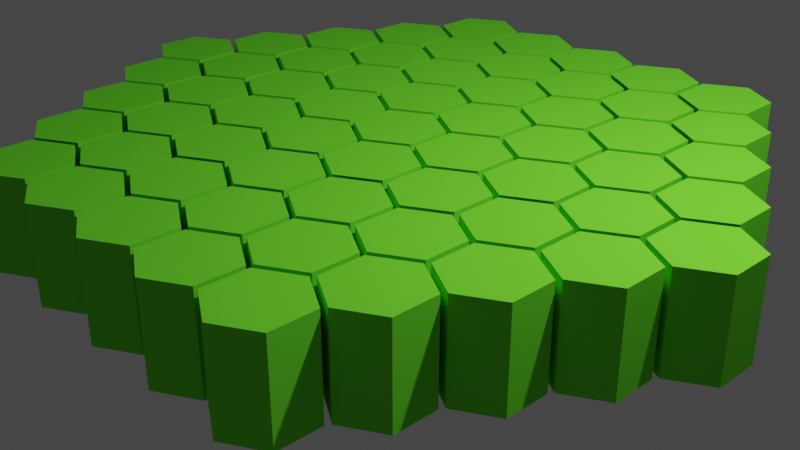# Source: NewTask2.blend  (saved by Blender 2.93.21; exported with 4.5.12 LTS)
import bpy
from mathutils import Matrix  # noqa: F401  (used for matrix-valued properties, if any)

bpy.ops.wm.read_factory_settings(use_empty=True)
scene = bpy.context.scene
scene.name = 'Scene'

# ---- collections
col_collection = bpy.data.collections.new('Collection'); scene.collection.children.link(col_collection)

# ---- materials (node trees are filled in below, after node groups)
mat_material_003 = bpy.data.materials.new('Material.003')
mat_material_003.use_transparent_shadow = False
mat_material_003.diffuse_color = (0.1632, 0.8, 0.03533, 1.0)

# ---- material node trees

# ---- world
world_world = bpy.data.worlds.new('World'); scene.world = world_world
world_world.use_nodes = True; world_world.node_tree.nodes.clear()
_N = world_world.node_tree.nodes; _L = world_world.node_tree.links
n0 = _N.new('ShaderNodeOutputWorld'); n0.name = 'World Output'; n0.location = (300, 300)
n1 = _N.new('ShaderNodeBackground'); n1.name = 'Background'; n1.location = (10, 300)
n1.inputs[0].default_value = (0.05088, 0.05088, 0.05088, 1.0)
_L.new(n1.outputs[0], n0.inputs[0])
n0.is_active_output = True
world_world.color = (0.05088, 0.05088, 0.05088)
world_world.use_sun_shadow = False
world_world.sun_shadow_jitter_overblur = 0.0

# ---- cameras
cam_camera = bpy.data.cameras.new('Camera')
cam_camera.clip_end = 100.0
cam_camera.ortho_scale = 7.314

# ---- lights
light_light = bpy.data.lights.new('Light', 'POINT')
light_light.transmission_factor = 0.0
light_light.energy = 1000.0
light_light.shadow_soft_size = 0.1
light_light.shadow_maximum_resolution = 0.006
light_light.use_absolute_resolution = True

# ---- meshes
me_hex_grid_003 = bpy.data.meshes.new('Hex.Grid.003')
me_hex_grid_003.from_pydata([(-3.464, 0.4675, 0.0), (-3.869, 0.2338, 0.0), (-3.869, -0.2338, 0.0), (-3.464, -0.4675, 0.0), (-3.059, -0.2338, 0.0), (-3.059, 0.2338, 0.0), (-3.031, 1.217, 0.0), (-3.436, 0.9837, 0.0), (-3.436, 0.5163, 0.0), (-3.031, 0.2825, 0.0), (-2.626, 0.5163, 0.0), (-2.626, 0.9837, 0.0), (-2.598, 1.967, 0.0), (-3.003, 1.734, 0.0), (-3.003, 1.266, 0.0), (-2.598, 1.033, 0.0), (-2.193, 1.266, 0.0), (-2.193, 1.734, 0.0), (-2.165, 2.717, 0.0), (-2.57, 2.484, 0.0), (-2.57, 2.016, 0.0), (-2.165, 1.783, 0.0), (-1.76, 2.016, 0.0), (-1.76, 2.484, 0.0), (-1.732, 3.467, 0.0), (-2.137, 3.234, 0.0), (-2.137, 2.766, 0.0), (-1.732, 2.533, 0.0), (-1.327, 2.766, 0.0), (-1.327, 3.234, 0.0), (-3.031, -0.2825, 0.0), (-3.436, -0.5163, 0.0), (-3.436, -0.9837, 0.0), (-3.031, -1.217, 0.0), (-2.626, -0.9837, 0.0), (-2.626, -0.5163, 0.0), (-2.598, 0.4675, 0.0), (-3.003, 0.2338, 0.0), (-3.003, -0.2338, 0.0), (-2.598, -0.4675, 0.0), (-2.193, -0.2338, 0.0), (-2.193, 0.2338, 0.0), (-2.165, 1.217, 0.0), (-2.57, 0.9837, 0.0), (-2.57, 0.5163, 0.0), (-2.165, 0.2825, 0.0), (-1.76, 0.5163, 0.0), (-1.76, 0.9837, 0.0), (-1.732, 1.967, 0.0), (-2.137, 1.734, 0.0), (-2.137, 1.266, 0.0), (-1.732, 1.033, 0.0), (-1.327, 1.266, 0.0), (-1.327, 1.734, 0.0), (-1.299, 2.717, 0.0), (-1.704, 2.484, 0.0), (-1.704, 2.016, 0.0), (-1.299, 1.783, 0.0), (-0.8942, 2.016, 0.0), (-0.8942, 2.484, 0.0), (-0.866, 3.467, 0.0), (-1.271, 3.234, 0.0), (-1.271, 2.766, 0.0), (-0.866, 2.533, 0.0), (-0.4612, 2.766, 0.0), (-0.4612, 3.234, 0.0), (-2.598, -1.033, 0.0), (-3.003, -1.266, 0.0), (-3.003, -1.734, 0.0), (-2.598, -1.967, 0.0), (-2.193, -1.734, 0.0), (-2.193, -1.266, 0.0), (-2.165, -0.2825, 0.0), (-2.57, -0.5163, 0.0), (-2.57, -0.9837, 0.0), (-2.165, -1.217, 0.0), (-1.76, -0.9837, 0.0), (-1.76, -0.5163, 0.0), (-1.732, 0.4675, 0.0), (-2.137, 0.2338, 0.0), (-2.137, -0.2338, 0.0), (-1.732, -0.4675, 0.0), (-1.327, -0.2338, 0.0), (-1.327, 0.2338, 0.0), (-1.299, 1.217, 0.0), (-1.704, 0.9837, 0.0), (-1.704, 0.5163, 0.0), (-1.299, 0.2825, 0.0), (-0.8942, 0.5163, 0.0), (-0.8942, 0.9837, 0.0), (-0.866, 1.967, 0.0), (-1.271, 1.734, 0.0), (-1.271, 1.266, 0.0), (-0.866, 1.033, 0.0), (-0.4612, 1.266, 0.0), (-0.4612, 1.734, 0.0), (-0.433, 2.717, 0.0), (-0.8379, 2.484, 0.0), (-0.8379, 2.016, 0.0), (-0.433, 1.783, 0.0), (-0.02815, 2.016, 0.0), (-0.02815, 2.484, 0.0), (0.0, 3.467, 0.0), (-0.4049, 3.234, 0.0), (-0.4049, 2.766, 0.0), (0.0, 2.533, 0.0), (0.4049, 2.766, 0.0), (0.4049, 3.234, 0.0), (-2.165, -1.783, 0.0), (-2.57, -2.016, 0.0), (-2.57, -2.484, 0.0), (-2.165, -2.717, 0.0), (-1.76, -2.484, 0.0), (-1.76, -2.016, 0.0), (-1.732, -1.033, 0.0), (-2.137, -1.266, 0.0), (-2.137, -1.734, 0.0), (-1.732, -1.967, 0.0), (-1.327, -1.734, 0.0), (-1.327, -1.266, 0.0), (-1.299, -0.2825, 0.0), (-1.704, -0.5163, 0.0), (-1.704, -0.9837, 0.0), (-1.299, -1.217, 0.0), (-0.8942, -0.9837, 0.0), (-0.8942, -0.5163, 0.0), (-0.866, 0.4675, 0.0), (-1.271, 0.2338, 0.0), (-1.271, -0.2338, 0.0), (-0.866, -0.4675, 0.0), (-0.4612, -0.2338, 0.0), (-0.4612, 0.2338, 0.0), (-0.433, 1.217, 0.0), (-0.8379, 0.9837, 0.0), (-0.8379, 0.5163, 0.0), (-0.433, 0.2825, 0.0), (-0.02815, 0.5163, 0.0), (-0.02815, 0.9837, 0.0), (0.0, 1.967, 0.0), (-0.4049, 1.734, 0.0), (-0.4049, 1.266, 0.0), (0.0, 1.033, 0.0), (0.4049, 1.266, 0.0), (0.4049, 1.734, 0.0), (0.433, 2.717, 0.0), (0.02815, 2.484, 0.0), (0.02815, 2.016, 0.0), (0.433, 1.783, 0.0), (0.8379, 2.016, 0.0), (0.8379, 2.484, 0.0), (0.866, 3.467, 0.0), (0.4612, 3.234, 0.0), (0.4612, 2.766, 0.0), (0.866, 2.533, 0.0), (1.271, 2.766, 0.0), (1.271, 3.234, 0.0), (-1.732, -2.533, 0.0), (-2.137, -2.766, 0.0), (-2.137, -3.234, 0.0), (-1.732, -3.467, 0.0), (-1.327, -3.234, 0.0), (-1.327, -2.766, 0.0), (-1.299, -1.783, 0.0), (-1.704, -2.016, 0.0), (-1.704, -2.484, 0.0), (-1.299, -2.717, 0.0), (-0.8942, -2.484, 0.0), (-0.8942, -2.016, 0.0), (-0.866, -1.033, 0.0), (-1.271, -1.266, 0.0), (-1.271, -1.734, 0.0), (-0.866, -1.967, 0.0), (-0.4612, -1.734, 0.0), (-0.4612, -1.266, 0.0), (-0.433, -0.2825, 0.0), (-0.8379, -0.5163, 0.0), (-0.8379, -0.9837, 0.0), (-0.433, -1.217, 0.0), (-0.02815, -0.9837, 0.0), (-0.02815, -0.5163, 0.0), (0.0, 0.4675, 0.0), (-0.4049, 0.2338, 0.0), (-0.4049, -0.2338, 0.0), (0.0, -0.4675, 0.0), (0.4049, -0.2338, 0.0), (0.4049, 0.2338, 0.0), (0.433, 1.217, 0.0), (0.02815, 0.9837, 0.0), (0.02815, 0.5163, 0.0), (0.433, 0.2825, 0.0), (0.8379, 0.5163, 0.0), (0.8379, 0.9837, 0.0), (0.866, 1.967, 0.0), (0.4612, 1.734, 0.0), (0.4612, 1.266, 0.0), (0.866, 1.033, 0.0), (1.271, 1.266, 0.0), (1.271, 1.734, 0.0), (1.299, 2.717, 0.0), (0.8942, 2.484, 0.0), (0.8942, 2.016, 0.0), (1.299, 1.783, 0.0), (1.704, 2.016, 0.0), (1.704, 2.484, 0.0), (1.732, 3.467, 0.0), (1.327, 3.234, 0.0), (1.327, 2.766, 0.0), (1.732, 2.533, 0.0), (2.137, 2.766, 0.0), (2.137, 3.234, 0.0), (-0.866, -2.533, 0.0), (-1.271, -2.766, 0.0), (-1.271, -3.234, 0.0), (-0.866, -3.467, 0.0), (-0.4612, -3.234, 0.0), (-0.4612, -2.766, 0.0), (-0.433, -1.783, 0.0), (-0.8379, -2.016, 0.0), (-0.8379, -2.484, 0.0), (-0.433, -2.717, 0.0), (-0.02815, -2.484, 0.0), (-0.02815, -2.016, 0.0), (0.0, -1.033, 0.0), (-0.4049, -1.266, 0.0), (-0.4049, -1.734, 0.0), (0.0, -1.967, 0.0), (0.4049, -1.734, 0.0), (0.4049, -1.266, 0.0), (0.433, -0.2825, 0.0), (0.02815, -0.5163, 0.0), (0.02815, -0.9837, 0.0), (0.433, -1.217, 0.0), (0.8379, -0.9837, 0.0), (0.8379, -0.5163, 0.0), (0.866, 0.4675, 0.0), (0.4612, 0.2338, 0.0), (0.4612, -0.2338, 0.0), (0.866, -0.4675, 0.0), (1.271, -0.2338, 0.0), (1.271, 0.2338, 0.0), (1.299, 1.217, 0.0), (0.8942, 0.9837, 0.0), (0.8942, 0.5163, 0.0), (1.299, 0.2825, 0.0), (1.704, 0.5163, 0.0), (1.704, 0.9837, 0.0), (1.732, 1.967, 0.0), (1.327, 1.734, 0.0), (1.327, 1.266, 0.0), (1.732, 1.033, 0.0), (2.137, 1.266, 0.0), (2.137, 1.734, 0.0), (2.165, 2.717, 0.0), (1.76, 2.484, 0.0), (1.76, 2.016, 0.0), (2.165, 1.783, 0.0), (2.57, 2.016, 0.0), (2.57, 2.484, 0.0), (0.0, -2.533, 0.0), (-0.4049, -2.766, 0.0), (-0.4049, -3.234, 0.0), (0.0, -3.467, 0.0), (0.4049, -3.234, 0.0), (0.4049, -2.766, 0.0), (0.433, -1.783, 0.0), (0.02815, -2.016, 0.0), (0.02815, -2.484, 0.0), (0.433, -2.717, 0.0), (0.8379, -2.484, 0.0), (0.8379, -2.016, 0.0), (0.866, -1.033, 0.0), (0.4612, -1.266, 0.0), (0.4612, -1.734, 0.0), (0.866, -1.967, 0.0), (1.271, -1.734, 0.0), (1.271, -1.266, 0.0), (1.299, -0.2825, 0.0), (0.8942, -0.5163, 0.0), (0.8942, -0.9837, 0.0), (1.299, -1.217, 0.0), (1.704, -0.9837, 0.0), (1.704, -0.5163, 0.0), (1.732, 0.4675, 0.0), (1.327, 0.2338, 0.0), (1.327, -0.2338, 0.0), (1.732, -0.4675, 0.0), (2.137, -0.2338, 0.0), (2.137, 0.2338, 0.0), (2.165, 1.217, 0.0), (1.76, 0.9837, 0.0), (1.76, 0.5163, 0.0), (2.165, 0.2825, 0.0), (2.57, 0.5163, 0.0), (2.57, 0.9837, 0.0), (2.598, 1.967, 0.0), (2.193, 1.734, 0.0), (2.193, 1.266, 0.0), (2.598, 1.033, 0.0), (3.003, 1.266, 0.0), (3.003, 1.734, 0.0), (0.866, -2.533, 0.0), (0.4612, -2.766, 0.0), (0.4612, -3.234, 0.0), (0.866, -3.467, 0.0), (1.271, -3.234, 0.0), (1.271, -2.766, 0.0), (1.299, -1.783, 0.0), (0.8942, -2.016, 0.0), (0.8942, -2.484, 0.0), (1.299, -2.717, 0.0), (1.704, -2.484, 0.0), (1.704, -2.016, 0.0), (1.732, -1.033, 0.0), (1.327, -1.266, 0.0), (1.327, -1.734, 0.0), (1.732, -1.967, 0.0), (2.137, -1.734, 0.0), (2.137, -1.266, 0.0), (2.165, -0.2825, 0.0), (1.76, -0.5163, 0.0), (1.76, -0.9837, 0.0), (2.165, -1.217, 0.0), (2.57, -0.9837, 0.0), (2.57, -0.5163, 0.0), (2.598, 0.4675, 0.0), (2.193, 0.2338, 0.0), (2.193, -0.2338, 0.0), (2.598, -0.4675, 0.0), (3.003, -0.2338, 0.0), (3.003, 0.2338, 0.0), (3.031, 1.217, 0.0), (2.626, 0.9837, 0.0), (2.626, 0.5163, 0.0), (3.031, 0.2825, 0.0), (3.436, 0.5163, 0.0), (3.436, 0.9837, 0.0), (1.732, -2.533, 0.0), (1.327, -2.766, 0.0), (1.327, -3.234, 0.0), (1.732, -3.467, 0.0), (2.137, -3.234, 0.0), (2.137, -2.766, 0.0), (2.165, -1.783, 0.0), (1.76, -2.016, 0.0), (1.76, -2.484, 0.0), (2.165, -2.717, 0.0), (2.57, -2.484, 0.0), (2.57, -2.016, 0.0), (2.598, -1.033, 0.0), (2.193, -1.266, 0.0), (2.193, -1.734, 0.0), (2.598, -1.967, 0.0), (3.003, -1.734, 0.0), (3.003, -1.266, 0.0), (3.031, -0.2825, 0.0), (2.626, -0.5163, 0.0), (2.626, -0.9837, 0.0), (3.031, -1.217, 0.0), (3.436, -0.9837, 0.0), (3.436, -0.5163, 0.0), (3.464, 0.4675, 0.0), (3.059, 0.2338, 0.0), (3.059, -0.2338, 0.0), (3.464, -0.4675, 0.0), (3.869, -0.2338, 0.0), (3.869, 0.2338, 0.0), (-3.464, 0.4675, 1.0), (-3.869, 0.2338, 1.0), (-3.869, -0.2338, 1.0), (-3.464, -0.4675, 1.0), (-3.059, -0.2338, 1.0), (-3.059, 0.2338, 1.0), (-3.031, 1.217, 1.0), (-3.436, 0.9837, 1.0), (-3.436, 0.5163, 1.0), (-3.031, 0.2825, 1.0), (-2.626, 0.5163, 1.0), (-2.626, 0.9837, 1.0), (-2.598, 1.967, 1.0), (-3.003, 1.734, 1.0), (-3.003, 1.266, 1.0), (-2.598, 1.033, 1.0), (-2.193, 1.266, 1.0), (-2.193, 1.734, 1.0), (-2.165, 2.717, 1.0), (-2.57, 2.484, 1.0), (-2.57, 2.016, 1.0), (-2.165, 1.783, 1.0), (-1.76, 2.016, 1.0), (-1.76, 2.484, 1.0), (-1.732, 3.467, 1.0), (-2.137, 3.234, 1.0), (-2.137, 2.766, 1.0), (-1.732, 2.533, 1.0), (-1.327, 2.766, 1.0), (-1.327, 3.234, 1.0), (-3.031, -0.2825, 1.0), (-3.436, -0.5163, 1.0), (-3.436, -0.9837, 1.0), (-3.031, -1.217, 1.0), (-2.626, -0.9837, 1.0), (-2.626, -0.5163, 1.0), (-2.598, 0.4675, 1.0), (-3.003, 0.2338, 1.0), (-3.003, -0.2338, 1.0), (-2.598, -0.4675, 1.0), (-2.193, -0.2338, 1.0), (-2.193, 0.2338, 1.0), (-2.165, 1.217, 1.0), (-2.57, 0.9837, 1.0), (-2.57, 0.5163, 1.0), (-2.165, 0.2825, 1.0), (-1.76, 0.5163, 1.0), (-1.76, 0.9837, 1.0), (-1.732, 1.967, 1.0), (-2.137, 1.734, 1.0), (-2.137, 1.266, 1.0), (-1.732, 1.033, 1.0), (-1.327, 1.266, 1.0), (-1.327, 1.734, 1.0), (-1.299, 2.717, 1.0), (-1.704, 2.484, 1.0), (-1.704, 2.016, 1.0), (-1.299, 1.783, 1.0), (-0.8942, 2.016, 1.0), (-0.8942, 2.484, 1.0), (-0.866, 3.467, 1.0), (-1.271, 3.234, 1.0), (-1.271, 2.766, 1.0), (-0.866, 2.533, 1.0), (-0.4612, 2.766, 1.0), (-0.4612, 3.234, 1.0), (-2.598, -1.033, 1.0), (-3.003, -1.266, 1.0), (-3.003, -1.734, 1.0), (-2.598, -1.967, 1.0), (-2.193, -1.734, 1.0), (-2.193, -1.266, 1.0), (-2.165, -0.2825, 1.0), (-2.57, -0.5163, 1.0), (-2.57, -0.9837, 1.0), (-2.165, -1.217, 1.0), (-1.76, -0.9837, 1.0), (-1.76, -0.5163, 1.0), (-1.732, 0.4675, 1.0), (-2.137, 0.2338, 1.0), (-2.137, -0.2338, 1.0), (-1.732, -0.4675, 1.0), (-1.327, -0.2338, 1.0), (-1.327, 0.2338, 1.0), (-1.299, 1.217, 1.0), (-1.704, 0.9837, 1.0), (-1.704, 0.5163, 1.0), (-1.299, 0.2825, 1.0), (-0.8942, 0.5163, 1.0), (-0.8942, 0.9837, 1.0), (-0.866, 1.967, 1.0), (-1.271, 1.734, 1.0), (-1.271, 1.266, 1.0), (-0.866, 1.033, 1.0), (-0.4612, 1.266, 1.0), (-0.4612, 1.734, 1.0), (-0.433, 2.717, 1.0), (-0.8379, 2.484, 1.0), (-0.8379, 2.016, 1.0), (-0.433, 1.783, 1.0), (-0.02815, 2.016, 1.0), (-0.02815, 2.484, 1.0), (0.0, 3.467, 1.0), (-0.4049, 3.234, 1.0), (-0.4049, 2.766, 1.0), (0.0, 2.533, 1.0), (0.4049, 2.766, 1.0), (0.4049, 3.234, 1.0), (-2.165, -1.783, 1.0), (-2.57, -2.016, 1.0), (-2.57, -2.484, 1.0), (-2.165, -2.717, 1.0), (-1.76, -2.484, 1.0), (-1.76, -2.016, 1.0), (-1.732, -1.033, 1.0), (-2.137, -1.266, 1.0), (-2.137, -1.734, 1.0), (-1.732, -1.967, 1.0), (-1.327, -1.734, 1.0), (-1.327, -1.266, 1.0), (-1.299, -0.2825, 1.0), (-1.704, -0.5163, 1.0), (-1.704, -0.9837, 1.0), (-1.299, -1.217, 1.0), (-0.8942, -0.9837, 1.0), (-0.8942, -0.5163, 1.0), (-0.866, 0.4675, 1.0), (-1.271, 0.2338, 1.0), (-1.271, -0.2338, 1.0), (-0.866, -0.4675, 1.0), (-0.4612, -0.2338, 1.0), (-0.4612, 0.2338, 1.0), (-0.433, 1.217, 1.0), (-0.8379, 0.9837, 1.0), (-0.8379, 0.5163, 1.0), (-0.433, 0.2825, 1.0), (-0.02815, 0.5163, 1.0), (-0.02815, 0.9837, 1.0), (0.0, 1.967, 1.0), (-0.4049, 1.734, 1.0), (-0.4049, 1.266, 1.0), (0.0, 1.033, 1.0), (0.4049, 1.266, 1.0), (0.4049, 1.734, 1.0), (0.433, 2.717, 1.0), (0.02815, 2.484, 1.0), (0.02815, 2.016, 1.0), (0.433, 1.783, 1.0), (0.8379, 2.016, 1.0), (0.8379, 2.484, 1.0), (0.866, 3.467, 1.0), (0.4612, 3.234, 1.0), (0.4612, 2.766, 1.0), (0.866, 2.533, 1.0), (1.271, 2.766, 1.0), (1.271, 3.234, 1.0), (-1.732, -2.533, 1.0), (-2.137, -2.766, 1.0), (-2.137, -3.234, 1.0), (-1.732, -3.467, 1.0), (-1.327, -3.234, 1.0), (-1.327, -2.766, 1.0), (-1.299, -1.783, 1.0), (-1.704, -2.016, 1.0), (-1.704, -2.484, 1.0), (-1.299, -2.717, 1.0), (-0.8942, -2.484, 1.0), (-0.8942, -2.016, 1.0), (-0.866, -1.033, 1.0), (-1.271, -1.266, 1.0), (-1.271, -1.734, 1.0), (-0.866, -1.967, 1.0), (-0.4612, -1.734, 1.0), (-0.4612, -1.266, 1.0), (-0.433, -0.2825, 1.0), (-0.8379, -0.5163, 1.0), (-0.8379, -0.9837, 1.0), (-0.433, -1.217, 1.0), (-0.02815, -0.9837, 1.0), (-0.02815, -0.5163, 1.0), (0.0, 0.4675, 1.0), (-0.4049, 0.2338, 1.0), (-0.4049, -0.2338, 1.0), (0.0, -0.4675, 1.0), (0.4049, -0.2338, 1.0), (0.4049, 0.2338, 1.0), (0.433, 1.217, 1.0), (0.02815, 0.9837, 1.0), (0.02815, 0.5163, 1.0), (0.433, 0.2825, 1.0), (0.8379, 0.5163, 1.0), (0.8379, 0.9837, 1.0), (0.866, 1.967, 1.0), (0.4612, 1.734, 1.0), (0.4612, 1.266, 1.0), (0.866, 1.033, 1.0), (1.271, 1.266, 1.0), (1.271, 1.734, 1.0), (1.299, 2.717, 1.0), (0.8942, 2.484, 1.0), (0.8942, 2.016, 1.0), (1.299, 1.783, 1.0), (1.704, 2.016, 1.0), (1.704, 2.484, 1.0), (1.732, 3.467, 1.0), (1.327, 3.234, 1.0), (1.327, 2.766, 1.0), (1.732, 2.533, 1.0), (2.137, 2.766, 1.0), (2.137, 3.234, 1.0), (-0.866, -2.533, 1.0), (-1.271, -2.766, 1.0), (-1.271, -3.234, 1.0), (-0.866, -3.467, 1.0), (-0.4612, -3.234, 1.0), (-0.4612, -2.766, 1.0), (-0.433, -1.783, 1.0), (-0.8379, -2.016, 1.0), (-0.8379, -2.484, 1.0), (-0.433, -2.717, 1.0), (-0.02815, -2.484, 1.0), (-0.02815, -2.016, 1.0), (0.0, -1.033, 1.0), (-0.4049, -1.266, 1.0), (-0.4049, -1.734, 1.0), (0.0, -1.967, 1.0), (0.4049, -1.734, 1.0), (0.4049, -1.266, 1.0), (0.433, -0.2825, 1.0), (0.02815, -0.5163, 1.0), (0.02815, -0.9837, 1.0), (0.433, -1.217, 1.0), (0.8379, -0.9837, 1.0), (0.8379, -0.5163, 1.0), (0.866, 0.4675, 1.0), (0.4612, 0.2338, 1.0), (0.4612, -0.2338, 1.0), (0.866, -0.4675, 1.0), (1.271, -0.2338, 1.0), (1.271, 0.2338, 1.0), (1.299, 1.217, 1.0), (0.8942, 0.9837, 1.0), (0.8942, 0.5163, 1.0), (1.299, 0.2825, 1.0), (1.704, 0.5163, 1.0), (1.704, 0.9837, 1.0), (1.732, 1.967, 1.0), (1.327, 1.734, 1.0), (1.327, 1.266, 1.0), (1.732, 1.033, 1.0), (2.137, 1.266, 1.0), (2.137, 1.734, 1.0), (2.165, 2.717, 1.0), (1.76, 2.484, 1.0), (1.76, 2.016, 1.0), (2.165, 1.783, 1.0), (2.57, 2.016, 1.0), (2.57, 2.484, 1.0), (0.0, -2.533, 1.0), (-0.4049, -2.766, 1.0), (-0.4049, -3.234, 1.0), (0.0, -3.467, 1.0), (0.4049, -3.234, 1.0), (0.4049, -2.766, 1.0), (0.433, -1.783, 1.0), (0.02815, -2.016, 1.0), (0.02815, -2.484, 1.0), (0.433, -2.717, 1.0), (0.8379, -2.484, 1.0), (0.8379, -2.016, 1.0), (0.866, -1.033, 1.0), (0.4612, -1.266, 1.0), (0.4612, -1.734, 1.0), (0.866, -1.967, 1.0), (1.271, -1.734, 1.0), (1.271, -1.266, 1.0), (1.299, -0.2825, 1.0), (0.8942, -0.5163, 1.0), (0.8942, -0.9837, 1.0), (1.299, -1.217, 1.0), (1.704, -0.9837, 1.0), (1.704, -0.5163, 1.0), (1.732, 0.4675, 1.0), (1.327, 0.2338, 1.0), (1.327, -0.2338, 1.0), (1.732, -0.4675, 1.0), (2.137, -0.2338, 1.0), (2.137, 0.2338, 1.0), (2.165, 1.217, 1.0), (1.76, 0.9837, 1.0), (1.76, 0.5163, 1.0), (2.165, 0.2825, 1.0), (2.57, 0.5163, 1.0), (2.57, 0.9837, 1.0), (2.598, 1.967, 1.0), (2.193, 1.734, 1.0), (2.193, 1.266, 1.0), (2.598, 1.033, 1.0), (3.003, 1.266, 1.0), (3.003, 1.734, 1.0), (0.866, -2.533, 1.0), (0.4612, -2.766, 1.0), (0.4612, -3.234, 1.0), (0.866, -3.467, 1.0), (1.271, -3.234, 1.0), (1.271, -2.766, 1.0), (1.299, -1.783, 1.0), (0.8942, -2.016, 1.0), (0.8942, -2.484, 1.0), (1.299, -2.717, 1.0), (1.704, -2.484, 1.0), (1.704, -2.016, 1.0), (1.732, -1.033, 1.0), (1.327, -1.266, 1.0), (1.327, -1.734, 1.0), (1.732, -1.967, 1.0), (2.137, -1.734, 1.0), (2.137, -1.266, 1.0), (2.165, -0.2825, 1.0), (1.76, -0.5163, 1.0), (1.76, -0.9837, 1.0), (2.165, -1.217, 1.0), (2.57, -0.9837, 1.0), (2.57, -0.5163, 1.0), (2.598, 0.4675, 1.0), (2.193, 0.2338, 1.0), (2.193, -0.2338, 1.0), (2.598, -0.4675, 1.0), (3.003, -0.2338, 1.0), (3.003, 0.2338, 1.0), (3.031, 1.217, 1.0), (2.626, 0.9837, 1.0), (2.626, 0.5163, 1.0), (3.031, 0.2825, 1.0), (3.436, 0.5163, 1.0), (3.436, 0.9837, 1.0), (1.732, -2.533, 1.0), (1.327, -2.766, 1.0), (1.327, -3.234, 1.0), (1.732, -3.467, 1.0), (2.137, -3.234, 1.0), (2.137, -2.766, 1.0), (2.165, -1.783, 1.0), (1.76, -2.016, 1.0), (1.76, -2.484, 1.0), (2.165, -2.717, 1.0), (2.57, -2.484, 1.0), (2.57, -2.016, 1.0), (2.598, -1.033, 1.0), (2.193, -1.266, 1.0), (2.193, -1.734, 1.0), (2.598, -1.967, 1.0), (3.003, -1.734, 1.0), (3.003, -1.266, 1.0), (3.031, -0.2825, 1.0), (2.626, -0.5163, 1.0), (2.626, -0.9837, 1.0), (3.031, -1.217, 1.0), (3.436, -0.9837, 1.0), (3.436, -0.5163, 1.0), (3.464, 0.4675, 1.0), (3.059, 0.2338, 1.0), (3.059, -0.2338, 1.0), (3.464, -0.4675, 1.0), (3.869, -0.2338, 1.0), (3.869, 0.2338, 1.0)], [], [(0, 5, 4, 3, 2, 1), (6, 11, 10, 9, 8, 7), (12, 17, 16, 15, 14, 13), (18, 23, 22, 21, 20, 19), (24, 29, 28, 27, 26, 25), (30, 35, 34, 33, 32, 31), (36, 41, 40, 39, 38, 37), (42, 47, 46, 45, 44, 43), (48, 53, 52, 51, 50, 49), (54, 59, 58, 57, 56, 55), (60, 65, 64, 63, 62, 61), (66, 71, 70, 69, 68, 67), (72, 77, 76, 75, 74, 73), (78, 83, 82, 81, 80, 79), (84, 89, 88, 87, 86, 85), (90, 95, 94, 93, 92, 91), (96, 101, 100, 99, 98, 97), (102, 107, 106, 105, 104, 103), (108, 113, 112, 111, 110, 109), (114, 119, 118, 117, 116, 115), (120, 125, 124, 123, 122, 121), (126, 131, 130, 129, 128, 127), (132, 137, 136, 135, 134, 133), (138, 143, 142, 141, 140, 139), (144, 149, 148, 147, 146, 145), (150, 155, 154, 153, 152, 151), (156, 161, 160, 159, 158, 157), (162, 167, 166, 165, 164, 163), (168, 173, 172, 171, 170, 169), (174, 179, 178, 177, 176, 175), (180, 185, 184, 183, 182, 181), (186, 191, 190, 189, 188, 187), (192, 197, 196, 195, 194, 193), (198, 203, 202, 201, 200, 199), (204, 209, 208, 207, 206, 205), (210, 215, 214, 213, 212, 211), (216, 221, 220, 219, 218, 217), (222, 227, 226, 225, 224, 223), (228, 233, 232, 231, 230, 229), (234, 239, 238, 237, 236, 235), (240, 245, 244, 243, 242, 241), (246, 251, 250, 249, 248, 247), (252, 257, 256, 255, 254, 253), (258, 263, 262, 261, 260, 259), (264, 269, 268, 267, 266, 265), (270, 275, 274, 273, 272, 271), (276, 281, 280, 279, 278, 277), (282, 287, 286, 285, 284, 283), (288, 293, 292, 291, 290, 289), (294, 299, 298, 297, 296, 295), (300, 305, 304, 303, 302, 301), (306, 311, 310, 309, 308, 307), (312, 317, 316, 315, 314, 313), (318, 323, 322, 321, 320, 319), (324, 329, 328, 327, 326, 325), (330, 335, 334, 333, 332, 331), (336, 341, 340, 339, 338, 337), (342, 347, 346, 345, 344, 343), (348, 353, 352, 351, 350, 349), (354, 359, 358, 357, 356, 355), (360, 365, 364, 363, 362, 361), (366, 367, 368, 369, 370, 371), (4, 5, 371, 370), (2, 3, 369, 368), (0, 1, 367, 366), (3, 4, 370, 369), (1, 2, 368, 367), (5, 0, 366, 371), (372, 373, 374, 375, 376, 377), (6, 7, 373, 372), (9, 10, 376, 375), (7, 8, 374, 373), (11, 6, 372, 377), (10, 11, 377, 376), (8, 9, 375, 374), (378, 379, 380, 381, 382, 383), (15, 16, 382, 381), (13, 14, 380, 379), (17, 12, 378, 383), (16, 17, 383, 382), (14, 15, 381, 380), (12, 13, 379, 378), (384, 385, 386, 387, 388, 389), (23, 18, 384, 389), (22, 23, 389, 388), (20, 21, 387, 386), (18, 19, 385, 384), (21, 22, 388, 387), (19, 20, 386, 385), (390, 391, 392, 393, 394, 395), (28, 29, 395, 394), (26, 27, 393, 392), (24, 25, 391, 390), (27, 28, 394, 393), (25, 26, 392, 391), (29, 24, 390, 395), (396, 397, 398, 399, 400, 401), (33, 34, 400, 399), (31, 32, 398, 397), (35, 30, 396, 401), (34, 35, 401, 400), (32, 33, 399, 398), (30, 31, 397, 396), (402, 403, 404, 405, 406, 407), (39, 40, 406, 405), (37, 38, 404, 403), (41, 36, 402, 407), (40, 41, 407, 406), (38, 39, 405, 404), (36, 37, 403, 402), (408, 409, 410, 411, 412, 413), (46, 47, 413, 412), (44, 45, 411, 410), (42, 43, 409, 408), (45, 46, 412, 411), (43, 44, 410, 409), (47, 42, 408, 413), (414, 415, 416, 417, 418, 419), (50, 51, 417, 416), (48, 49, 415, 414), (51, 52, 418, 417), (49, 50, 416, 415), (53, 48, 414, 419), (52, 53, 419, 418), (420, 421, 422, 423, 424, 425), (57, 58, 424, 423), (55, 56, 422, 421), (59, 54, 420, 425), (58, 59, 425, 424), (56, 57, 423, 422), (54, 55, 421, 420), (426, 427, 428, 429, 430, 431), (61, 62, 428, 427), (65, 60, 426, 431), (64, 65, 431, 430), (62, 63, 429, 428), (60, 61, 427, 426), (63, 64, 430, 429), (432, 433, 434, 435, 436, 437), (70, 71, 437, 436), (68, 69, 435, 434), (66, 67, 433, 432), (69, 70, 436, 435), (67, 68, 434, 433), (71, 66, 432, 437), (438, 439, 440, 441, 442, 443), (72, 73, 439, 438), (75, 76, 442, 441), (73, 74, 440, 439), (77, 72, 438, 443), (76, 77, 443, 442), (74, 75, 441, 440), (444, 445, 446, 447, 448, 449), (81, 82, 448, 447), (79, 80, 446, 445), (83, 78, 444, 449), (82, 83, 449, 448), (80, 81, 447, 446), (78, 79, 445, 444), (450, 451, 452, 453, 454, 455), (89, 84, 450, 455), (88, 89, 455, 454), (86, 87, 453, 452), (84, 85, 451, 450), (87, 88, 454, 453), (85, 86, 452, 451), (456, 457, 458, 459, 460, 461), (94, 95, 461, 460), (92, 93, 459, 458), (90, 91, 457, 456), (93, 94, 460, 459), (91, 92, 458, 457), (95, 90, 456, 461), (462, 463, 464, 465, 466, 467), (99, 100, 466, 465), (97, 98, 464, 463), (101, 96, 462, 467), (100, 101, 467, 466), (98, 99, 465, 464), (96, 97, 463, 462), (468, 469, 470, 471, 472, 473), (105, 106, 472, 471), (103, 104, 470, 469), (107, 102, 468, 473), (106, 107, 473, 472), (104, 105, 471, 470), (102, 103, 469, 468), (474, 475, 476, 477, 478, 479), (112, 113, 479, 478), (110, 111, 477, 476), (108, 109, 475, 474), (111, 112, 478, 477), (109, 110, 476, 475), (113, 108, 474, 479), (480, 481, 482, 483, 484, 485), (116, 117, 483, 482), (114, 115, 481, 480), (117, 118, 484, 483), (115, 116, 482, 481), (119, 114, 480, 485), (118, 119, 485, 484), (486, 487, 488, 489, 490, 491), (123, 124, 490, 489), (121, 122, 488, 487), (125, 120, 486, 491), (124, 125, 491, 490), (122, 123, 489, 488), (120, 121, 487, 486), (492, 493, 494, 495, 496, 497), (127, 128, 494, 493), (131, 126, 492, 497), (130, 131, 497, 496), (128, 129, 495, 494), (126, 127, 493, 492), (129, 130, 496, 495), (498, 499, 500, 501, 502, 503), (136, 137, 503, 502), (134, 135, 501, 500), (132, 133, 499, 498), (135, 136, 502, 501), (133, 134, 500, 499), (137, 132, 498, 503), (504, 505, 506, 507, 508, 509), (138, 139, 505, 504), (141, 142, 508, 507), (139, 140, 506, 505), (143, 138, 504, 509), (142, 143, 509, 508), (140, 141, 507, 506), (510, 511, 512, 513, 514, 515), (147, 148, 514, 513), (145, 146, 512, 511), (149, 144, 510, 515), (148, 149, 515, 514), (146, 147, 513, 512), (144, 145, 511, 510), (516, 517, 518, 519, 520, 521), (155, 150, 516, 521), (154, 155, 521, 520), (152, 153, 519, 518), (150, 151, 517, 516), (153, 154, 520, 519), (151, 152, 518, 517), (522, 523, 524, 525, 526, 527), (160, 161, 527, 526), (158, 159, 525, 524), (156, 157, 523, 522), (159, 160, 526, 525), (157, 158, 524, 523), (161, 156, 522, 527), (528, 529, 530, 531, 532, 533), (165, 166, 532, 531), (163, 164, 530, 529), (167, 162, 528, 533), (166, 167, 533, 532), (164, 165, 531, 530), (162, 163, 529, 528), (534, 535, 536, 537, 538, 539), (171, 172, 538, 537), (169, 170, 536, 535), (173, 168, 534, 539), (172, 173, 539, 538), (170, 171, 537, 536), (168, 169, 535, 534), (540, 541, 542, 543, 544, 545), (178, 179, 545, 544), (176, 177, 543, 542), (174, 175, 541, 540), (177, 178, 544, 543), (175, 176, 542, 541), (179, 174, 540, 545), (546, 547, 548, 549, 550, 551), (182, 183, 549, 548), (180, 181, 547, 546), (183, 184, 550, 549), (181, 182, 548, 547), (185, 180, 546, 551), (184, 185, 551, 550), (552, 553, 554, 555, 556, 557), (189, 190, 556, 555), (187, 188, 554, 553), (191, 186, 552, 557), (190, 191, 557, 556), (188, 189, 555, 554), (186, 187, 553, 552), (558, 559, 560, 561, 562, 563), (193, 194, 560, 559), (197, 192, 558, 563), (196, 197, 563, 562), (194, 195, 561, 560), (192, 193, 559, 558), (195, 196, 562, 561), (564, 565, 566, 567, 568, 569), (202, 203, 569, 568), (200, 201, 567, 566), (198, 199, 565, 564), (201, 202, 568, 567), (199, 200, 566, 565), (203, 198, 564, 569), (570, 571, 572, 573, 574, 575), (204, 205, 571, 570), (207, 208, 574, 573), (205, 206, 572, 571), (209, 204, 570, 575), (208, 209, 575, 574), (206, 207, 573, 572), (576, 577, 578, 579, 580, 581), (213, 214, 580, 579), (211, 212, 578, 577), (215, 210, 576, 581), (214, 215, 581, 580), (212, 213, 579, 578), (210, 211, 577, 576), (582, 583, 584, 585, 586, 587), (221, 216, 582, 587), (220, 221, 587, 586), (218, 219, 585, 584), (216, 217, 583, 582), (219, 220, 586, 585), (217, 218, 584, 583), (588, 589, 590, 591, 592, 593), (226, 227, 593, 592), (224, 225, 591, 590), (222, 223, 589, 588), (225, 226, 592, 591), (223, 224, 590, 589), (227, 222, 588, 593), (594, 595, 596, 597, 598, 599), (231, 232, 598, 597), (229, 230, 596, 595), (233, 228, 594, 599), (232, 233, 599, 598), (230, 231, 597, 596), (228, 229, 595, 594), (600, 601, 602, 603, 604, 605), (237, 238, 604, 603), (235, 236, 602, 601), (239, 234, 600, 605), (238, 239, 605, 604), (236, 237, 603, 602), (234, 235, 601, 600), (606, 607, 608, 609, 610, 611), (244, 245, 611, 610), (242, 243, 609, 608), (240, 241, 607, 606), (243, 244, 610, 609), (241, 242, 608, 607), (245, 240, 606, 611), (612, 613, 614, 615, 616, 617), (248, 249, 615, 614), (246, 247, 613, 612), (249, 250, 616, 615), (247, 248, 614, 613), (251, 246, 612, 617), (250, 251, 617, 616), (618, 619, 620, 621, 622, 623), (255, 256, 622, 621), (253, 254, 620, 619), (257, 252, 618, 623), (256, 257, 623, 622), (254, 255, 621, 620), (252, 253, 619, 618), (624, 625, 626, 627, 628, 629), (259, 260, 626, 625), (263, 258, 624, 629), (262, 263, 629, 628), (260, 261, 627, 626), (258, 259, 625, 624), (261, 262, 628, 627), (630, 631, 632, 633, 634, 635), (268, 269, 635, 634), (266, 267, 633, 632), (264, 265, 631, 630), (267, 268, 634, 633), (265, 266, 632, 631), (269, 264, 630, 635), (636, 637, 638, 639, 640, 641), (270, 271, 637, 636), (273, 274, 640, 639), (271, 272, 638, 637), (275, 270, 636, 641), (274, 275, 641, 640), (272, 273, 639, 638), (642, 643, 644, 645, 646, 647), (279, 280, 646, 645), (277, 278, 644, 643), (281, 276, 642, 647), (280, 281, 647, 646), (278, 279, 645, 644), (276, 277, 643, 642), (648, 649, 650, 651, 652, 653), (287, 282, 648, 653), (286, 287, 653, 652), (284, 285, 651, 650), (282, 283, 649, 648), (285, 286, 652, 651), (283, 284, 650, 649), (654, 655, 656, 657, 658, 659), (292, 293, 659, 658), (290, 291, 657, 656), (288, 289, 655, 654), (291, 292, 658, 657), (289, 290, 656, 655), (293, 288, 654, 659), (660, 661, 662, 663, 664, 665), (297, 298, 664, 663), (295, 296, 662, 661), (299, 294, 660, 665), (298, 299, 665, 664), (296, 297, 663, 662), (294, 295, 661, 660), (666, 667, 668, 669, 670, 671), (303, 304, 670, 669), (301, 302, 668, 667), (305, 300, 666, 671), (304, 305, 671, 670), (302, 303, 669, 668), (300, 301, 667, 666), (672, 673, 674, 675, 676, 677), (310, 311, 677, 676), (308, 309, 675, 674), (306, 307, 673, 672), (309, 310, 676, 675), (307, 308, 674, 673), (311, 306, 672, 677), (678, 679, 680, 681, 682, 683), (314, 315, 681, 680), (312, 313, 679, 678), (315, 316, 682, 681), (313, 314, 680, 679), (317, 312, 678, 683), (316, 317, 683, 682), (684, 685, 686, 687, 688, 689), (321, 322, 688, 687), (319, 320, 686, 685), (323, 318, 684, 689), (322, 323, 689, 688), (320, 321, 687, 686), (318, 319, 685, 684), (690, 691, 692, 693, 694, 695), (325, 326, 692, 691), (329, 324, 690, 695), (328, 329, 695, 694), (326, 327, 693, 692), (324, 325, 691, 690), (327, 328, 694, 693), (696, 697, 698, 699, 700, 701), (334, 335, 701, 700), (332, 333, 699, 698), (330, 331, 697, 696), (333, 334, 700, 699), (331, 332, 698, 697), (335, 330, 696, 701), (702, 703, 704, 705, 706, 707), (336, 337, 703, 702), (339, 340, 706, 705), (337, 338, 704, 703), (341, 336, 702, 707), (340, 341, 707, 706), (338, 339, 705, 704), (708, 709, 710, 711, 712, 713), (345, 346, 712, 711), (343, 344, 710, 709), (347, 342, 708, 713), (346, 347, 713, 712), (344, 345, 711, 710), (342, 343, 709, 708), (714, 715, 716, 717, 718, 719), (353, 348, 714, 719), (352, 353, 719, 718), (350, 351, 717, 716), (348, 349, 715, 714), (351, 352, 718, 717), (349, 350, 716, 715), (720, 721, 722, 723, 724, 725), (358, 359, 725, 724), (356, 357, 723, 722), (354, 355, 721, 720), (357, 358, 724, 723), (355, 356, 722, 721), (359, 354, 720, 725), (726, 727, 728, 729, 730, 731), (363, 364, 730, 729), (361, 362, 728, 727), (365, 360, 726, 731), (364, 365, 731, 730), (362, 363, 729, 728), (360, 361, 727, 726)])
_uv = me_hex_grid_003.uv_layers.new(name='UVMap')
_uv.uv.foreach_set('vector', [0.05556, 0.5668, 0.1075, 0.5334, 0.1075, 0.4666, 0.05556, 0.4332, 0.003611, 0.4666, 0.003611, 0.5334, 0.1111, 0.6739, 0.1631, 0.6405, 0.1631, 0.5738, 0.1111, 0.5404, 0.05917, 0.5738, 0.05917, 0.6405, 0.1667, 0.7811, 0.2186, 0.7477, 0.2186, 0.6809, 0.1667, 0.6475, 0.1147, 0.6809, 0.1147, 0.7477, 0.2222, 0.8882, 0.2742, 0.8548, 0.2742, 0.788, 0.2222, 0.7546, 0.1703, 0.788, 0.1703, 0.8548, 0.2778, 0.9954, 0.3297, 0.962, 0.3297, 0.8952, 0.2778, 0.8618, 0.2258, 0.8952, 0.2258, 0.962, 0.1111, 0.4596, 0.1631, 0.4263, 0.1631, 0.3595, 0.1111, 0.3261, 0.05917, 0.3595, 0.05917, 0.4263, 0.1667, 0.5668, 0.2186, 0.5334, 0.2186, 0.4666, 0.1667, 0.4332, 0.1147, 0.4666, 0.1147, 0.5334, 0.2222, 0.6739, 0.2742, 0.6405, 0.2742, 0.5738, 0.2222, 0.5404, 0.1703, 0.5738, 0.1703, 0.6405, 0.2778, 0.7811, 0.3297, 0.7477, 0.3297, 0.6809, 0.2778, 0.6475, 0.2258, 0.6809, 0.2258, 0.7477, 0.3333, 0.8882, 0.3853, 0.8548, 0.3853, 0.788, 0.3333, 0.7546, 0.2814, 0.788, 0.2814, 0.8548, 0.3889, 0.9954, 0.4408, 0.962, 0.4408, 0.8952, 0.3889, 0.8618, 0.3369, 0.8952, 0.3369, 0.962, 0.1667, 0.3525, 0.2186, 0.3191, 0.2186, 0.2523, 0.1667, 0.2189, 0.1147, 0.2523, 0.1147, 0.3191, 0.2222, 0.4596, 0.2742, 0.4263, 0.2742, 0.3595, 0.2222, 0.3261, 0.1703, 0.3595, 0.1703, 0.4263, 0.2778, 0.5668, 0.3297, 0.5334, 0.3297, 0.4666, 0.2778, 0.4332, 0.2258, 0.4666, 0.2258, 0.5334, 0.3333, 0.6739, 0.3853, 0.6405, 0.3853, 0.5738, 0.3333, 0.5404, 0.2814, 0.5738, 0.2814, 0.6405, 0.3889, 0.7811, 0.4408, 0.7477, 0.4408, 0.6809, 0.3889, 0.6475, 0.3369, 0.6809, 0.3369, 0.7477, 0.4444, 0.8882, 0.4964, 0.8548, 0.4964, 0.788, 0.4444, 0.7546, 0.3925, 0.788, 0.3925, 0.8548, 0.5, 0.9954, 0.5519, 0.962, 0.5519, 0.8952, 0.5, 0.8618, 0.4481, 0.8952, 0.4481, 0.962, 0.2222, 0.2454, 0.2742, 0.212, 0.2742, 0.1452, 0.2222, 0.1118, 0.1703, 0.1452, 0.1703, 0.212, 0.2778, 0.3525, 0.3297, 0.3191, 0.3297, 0.2523, 0.2778, 0.2189, 0.2258, 0.2523, 0.2258, 0.3191, 0.3333, 0.4596, 0.3853, 0.4263, 0.3853, 0.3595, 0.3333, 0.3261, 0.2814, 0.3595, 0.2814, 0.4263, 0.3889, 0.5668, 0.4408, 0.5334, 0.4408, 0.4666, 0.3889, 0.4332, 0.3369, 0.4666, 0.3369, 0.5334, 0.4444, 0.6739, 0.4964, 0.6405, 0.4964, 0.5738, 0.4444, 0.5404, 0.3925, 0.5738, 0.3925, 0.6405, 0.5, 0.7811, 0.5519, 0.7477, 0.5519, 0.6809, 0.5, 0.6475, 0.4481, 0.6809, 0.4481, 0.7477, 0.5556, 0.8882, 0.6075, 0.8548, 0.6075, 0.788, 0.5556, 0.7546, 0.5036, 0.788, 0.5036, 0.8548, 0.6111, 0.9954, 0.6631, 0.962, 0.6631, 0.8952, 0.6111, 0.8618, 0.5592, 0.8952, 0.5592, 0.962, 0.2778, 0.1382, 0.3297, 0.1048, 0.3297, 0.03804, 0.2778, 0.004643, 0.2258, 0.03804, 0.2258, 0.1048, 0.3333, 0.2454, 0.3853, 0.212, 0.3853, 0.1452, 0.3333, 0.1118, 0.2814, 0.1452, 0.2814, 0.212, 0.3889, 0.3525, 0.4408, 0.3191, 0.4408, 0.2523, 0.3889, 0.2189, 0.3369, 0.2523, 0.3369, 0.3191, 0.4444, 0.4596, 0.4964, 0.4263, 0.4964, 0.3595, 0.4444, 0.3261, 0.3925, 0.3595, 0.3925, 0.4263, 0.5, 0.5668, 0.5519, 0.5334, 0.5519, 0.4666, 0.5, 0.4332, 0.4481, 0.4666, 0.4481, 0.5334, 0.5556, 0.6739, 0.6075, 0.6405, 0.6075, 0.5738, 0.5556, 0.5404, 0.5036, 0.5738, 0.5036, 0.6405, 0.6111, 0.7811, 0.6631, 0.7477, 0.6631, 0.6809, 0.6111, 0.6475, 0.5592, 0.6809, 0.5592, 0.7477, 0.6667, 0.8882, 0.7186, 0.8548, 0.7186, 0.788, 0.6667, 0.7546, 0.6147, 0.788, 0.6147, 0.8548, 0.7222, 0.9954, 0.7742, 0.962, 0.7742, 0.8952, 0.7222, 0.8618, 0.6703, 0.8952, 0.6703, 0.962, 0.3889, 0.1382, 0.4408, 0.1048, 0.4408, 0.03804, 0.3889, 0.004643, 0.3369, 0.03804, 0.3369, 0.1048, 0.4444, 0.2454, 0.4964, 0.212, 0.4964, 0.1452, 0.4444, 0.1118, 0.3925, 0.1452, 0.3925, 0.212, 0.5, 0.3525, 0.5519, 0.3191, 0.5519, 0.2523, 0.5, 0.2189, 0.4481, 0.2523, 0.4481, 0.3191, 0.5556, 0.4596, 0.6075, 0.4263, 0.6075, 0.3595, 0.5556, 0.3261, 0.5036, 0.3595, 0.5036, 0.4263, 0.6111, 0.5668, 0.6631, 0.5334, 0.6631, 0.4666, 0.6111, 0.4332, 0.5592, 0.4666, 0.5592, 0.5334, 0.6667, 0.6739, 0.7186, 0.6405, 0.7186, 0.5738, 0.6667, 0.5404, 0.6147, 0.5738, 0.6147, 0.6405, 0.7222, 0.7811, 0.7742, 0.7477, 0.7742, 0.6809, 0.7222, 0.6475, 0.6703, 0.6809, 0.6703, 0.7477, 0.7778, 0.8882, 0.8297, 0.8548, 0.8297, 0.788, 0.7778, 0.7546, 0.7258, 0.788, 0.7258, 0.8548, 0.5, 0.1382, 0.5519, 0.1048, 0.5519, 0.03804, 0.5, 0.004643, 0.4481, 0.03804, 0.4481, 0.1048, 0.5556, 0.2454, 0.6075, 0.212, 0.6075, 0.1452, 0.5556, 0.1118, 0.5036, 0.1452, 0.5036, 0.212, 0.6111, 0.3525, 0.6631, 0.3191, 0.6631, 0.2523, 0.6111, 0.2189, 0.5592, 0.2523, 0.5592, 0.3191, 0.6667, 0.4596, 0.7186, 0.4263, 0.7186, 0.3595, 0.6667, 0.3261, 0.6147, 0.3595, 0.6147, 0.4263, 0.7222, 0.5668, 0.7742, 0.5334, 0.7742, 0.4666, 0.7222, 0.4332, 0.6703, 0.4666, 0.6703, 0.5334, 0.7778, 0.6739, 0.8297, 0.6405, 0.8297, 0.5738, 0.7778, 0.5404, 0.7258, 0.5738, 0.7258, 0.6405, 0.8333, 0.7811, 0.8853, 0.7477, 0.8853, 0.6809, 0.8333, 0.6475, 0.7814, 0.6809, 0.7814, 0.7477, 0.6111, 0.1382, 0.6631, 0.1048, 0.6631, 0.03804, 0.6111, 0.004643, 0.5592, 0.03804, 0.5592, 0.1048, 0.6667, 0.2454, 0.7186, 0.212, 0.7186, 0.1452, 0.6667, 0.1118, 0.6147, 0.1452, 0.6147, 0.212, 0.7222, 0.3525, 0.7742, 0.3191, 0.7742, 0.2523, 0.7222, 0.2189, 0.6703, 0.2523, 0.6703, 0.3191, 0.7778, 0.4596, 0.8297, 0.4263, 0.8297, 0.3595, 0.7778, 0.3261, 0.7258, 0.3595, 0.7258, 0.4263, 0.8333, 0.5668, 0.8853, 0.5334, 0.8853, 0.4666, 0.8333, 0.4332, 0.7814, 0.4666, 0.7814, 0.5334, 0.8889, 0.6739, 0.9408, 0.6405, 0.9408, 0.5738, 0.8889, 0.5404, 0.8369, 0.5738, 0.8369, 0.6405, 0.7222, 0.1382, 0.7742, 0.1048, 0.7742, 0.03804, 0.7222, 0.004643, 0.6703, 0.03804, 0.6703, 0.1048, 0.7778, 0.2454, 0.8297, 0.212, 0.8297, 0.1452, 0.7778, 0.1118, 0.7258, 0.1452, 0.7258, 0.212, 0.8333, 0.3525, 0.8853, 0.3191, 0.8853, 0.2523, 0.8333, 0.2189, 0.7814, 0.2523, 0.7814, 0.3191, 0.8889, 0.4596, 0.9408, 0.4263, 0.9408, 0.3595, 0.8889, 0.3261, 0.8369, 0.3595, 0.8369, 0.4263, 0.9444, 0.5668, 0.9964, 0.5334, 0.9964, 0.4666, 0.9444, 0.4332, 0.8925, 0.4666, 0.8925, 0.5334, 0.05556, 0.5668, 0.003611, 0.5334, 0.003611, 0.4666, 0.05556, 0.4332, 0.1075, 0.4666, 0.1075, 0.5334, 0.1075, 0.4666, 0.1075, 0.5334, 0.1075, 0.5334, 0.1075, 0.4666, 0.003611, 0.4666, 0.05556, 0.4332, 0.05556, 0.4332, 0.003611, 0.4666, 0.05556, 0.5668, 0.003611, 0.5334, 0.003611, 0.5334, 0.05556, 0.5668, 0.05556, 0.4332, 0.1075, 0.4666, 0.1075, 0.4666, 0.05556, 0.4332, 0.003611, 0.5334, 0.003611, 0.4666, 0.003611, 0.4666, 0.003611, 0.5334, 0.1075, 0.5334, 0.05556, 0.5668, 0.05556, 0.5668, 0.1075, 0.5334, 0.1111, 0.6739, 0.05917, 0.6405, 0.05917, 0.5738, 0.1111, 0.5404, 0.1631, 0.5738, 0.1631, 0.6405, 0.1111, 0.6739, 0.05917, 0.6405, 0.05917, 0.6405, 0.1111, 0.6739, 0.1111, 0.5404, 0.1631, 0.5738, 0.1631, 0.5738, 0.1111, 0.5404, 0.05917, 0.6405, 0.05917, 0.5738, 0.05917, 0.5738, 0.05917, 0.6405, 0.1631, 0.6405, 0.1111, 0.6739, 0.1111, 0.6739, 0.1631, 0.6405, 0.1631, 0.5738, 0.1631, 0.6405, 0.1631, 0.6405, 0.1631, 0.5738, 0.05917, 0.5738, 0.1111, 0.5404, 0.1111, 0.5404, 0.05917, 0.5738, 0.1667, 0.7811, 0.1147, 0.7477, 0.1147, 0.6809, 0.1667, 0.6475, 0.2186, 0.6809, 0.2186, 0.7477, 0.1667, 0.6475, 0.2186, 0.6809, 0.2186, 0.6809, 0.1667, 0.6475, 0.1147, 0.7477, 0.1147, 0.6809, 0.1147, 0.6809, 0.1147, 0.7477, 0.2186, 0.7477, 0.1667, 0.7811, 0.1667, 0.7811, 0.2186, 0.7477, 0.2186, 0.6809, 0.2186, 0.7477, 0.2186, 0.7477, 0.2186, 0.6809, 0.1147, 0.6809, 0.1667, 0.6475, 0.1667, 0.6475, 0.1147, 0.6809, 0.1667, 0.7811, 0.1147, 0.7477, 0.1147, 0.7477, 0.1667, 0.7811, 0.2222, 0.8882, 0.1703, 0.8548, 0.1703, 0.788, 0.2222, 0.7546, 0.2742, 0.788, 0.2742, 0.8548, 0.2742, 0.8548, 0.2222, 0.8882, 0.2222, 0.8882, 0.2742, 0.8548, 0.2742, 0.788, 0.2742, 0.8548, 0.2742, 0.8548, 0.2742, 0.788, 0.1703, 0.788, 0.2222, 0.7546, 0.2222, 0.7546, 0.1703, 0.788, 0.2222, 0.8882, 0.1703, 0.8548, 0.1703, 0.8548, 0.2222, 0.8882, 0.2222, 0.7546, 0.2742, 0.788, 0.2742, 0.788, 0.2222, 0.7546, 0.1703, 0.8548, 0.1703, 0.788, 0.1703, 0.788, 0.1703, 0.8548, 0.2778, 0.9954, 0.2258, 0.962, 0.2258, 0.8952, 0.2778, 0.8618, 0.3297, 0.8952, 0.3297, 0.962, 0.3297, 0.8952, 0.3297, 0.962, 0.3297, 0.962, 0.3297, 0.8952, 0.2258, 0.8952, 0.2778, 0.8618, 0.2778, 0.8618, 0.2258, 0.8952, 0.2778, 0.9954, 0.2258, 0.962, 0.2258, 0.962, 0.2778, 0.9954, 0.2778, 0.8618, 0.3297, 0.8952, 0.3297, 0.8952, 0.2778, 0.8618, 0.2258, 0.962, 0.2258, 0.8952, 0.2258, 0.8952, 0.2258, 0.962, 0.3297, 0.962, 0.2778, 0.9954, 0.2778, 0.9954, 0.3297, 0.962, 0.1111, 0.4596, 0.05917, 0.4263, 0.05917, 0.3595, 0.1111, 0.3261, 0.1631, 0.3595, 0.1631, 0.4263, 0.1111, 0.3261, 0.1631, 0.3595, 0.1631, 0.3595, 0.1111, 0.3261, 0.05917, 0.4263, 0.05917, 0.3595, 0.05917, 0.3595, 0.05917, 0.4263, 0.1631, 0.4263, 0.1111, 0.4596, 0.1111, 0.4596, 0.1631, 0.4263, 0.1631, 0.3595, 0.1631, 0.4263, 0.1631, 0.4263, 0.1631, 0.3595, 0.05917, 0.3595, 0.1111, 0.3261, 0.1111, 0.3261, 0.05917, 0.3595, 0.1111, 0.4596, 0.05917, 0.4263, 0.05917, 0.4263, 0.1111, 0.4596, 0.1667, 0.5668, 0.1147, 0.5334, 0.1147, 0.4666, 0.1667, 0.4332, 0.2186, 0.4666, 0.2186, 0.5334, 0.1667, 0.4332, 0.2186, 0.4666, 0.2186, 0.4666, 0.1667, 0.4332, 0.1147, 0.5334, 0.1147, 0.4666, 0.1147, 0.4666, 0.1147, 0.5334, 0.2186, 0.5334, 0.1667, 0.5668, 0.1667, 0.5668, 0.2186, 0.5334, 0.2186, 0.4666, 0.2186, 0.5334, 0.2186, 0.5334, 0.2186, 0.4666, 0.1147, 0.4666, 0.1667, 0.4332, 0.1667, 0.4332, 0.1147, 0.4666, 0.1667, 0.5668, 0.1147, 0.5334, 0.1147, 0.5334, 0.1667, 0.5668, 0.2222, 0.6739, 0.1703, 0.6405, 0.1703, 0.5738, 0.2222, 0.5404, 0.2742, 0.5738, 0.2742, 0.6405, 0.2742, 0.5738, 0.2742, 0.6405, 0.2742, 0.6405, 0.2742, 0.5738, 0.1703, 0.5738, 0.2222, 0.5404, 0.2222, 0.5404, 0.1703, 0.5738, 0.2222, 0.6739, 0.1703, 0.6405, 0.1703, 0.6405, 0.2222, 0.6739, 0.2222, 0.5404, 0.2742, 0.5738, 0.2742, 0.5738, 0.2222, 0.5404, 0.1703, 0.6405, 0.1703, 0.5738, 0.1703, 0.5738, 0.1703, 0.6405, 0.2742, 0.6405, 0.2222, 0.6739, 0.2222, 0.6739, 0.2742, 0.6405, 0.2778, 0.7811, 0.2258, 0.7477, 0.2258, 0.6809, 0.2778, 0.6475, 0.3297, 0.6809, 0.3297, 0.7477, 0.2258, 0.6809, 0.2778, 0.6475, 0.2778, 0.6475, 0.2258, 0.6809, 0.2778, 0.7811, 0.2258, 0.7477, 0.2258, 0.7477, 0.2778, 0.7811, 0.2778, 0.6475, 0.3297, 0.6809, 0.3297, 0.6809, 0.2778, 0.6475, 0.2258, 0.7477, 0.2258, 0.6809, 0.2258, 0.6809, 0.2258, 0.7477, 0.3297, 0.7477, 0.2778, 0.7811, 0.2778, 0.7811, 0.3297, 0.7477, 0.3297, 0.6809, 0.3297, 0.7477, 0.3297, 0.7477, 0.3297, 0.6809, 0.3333, 0.8882, 0.2814, 0.8548, 0.2814, 0.788, 0.3333, 0.7546, 0.3853, 0.788, 0.3853, 0.8548, 0.3333, 0.7546, 0.3853, 0.788, 0.3853, 0.788, 0.3333, 0.7546, 0.2814, 0.8548, 0.2814, 0.788, 0.2814, 0.788, 0.2814, 0.8548, 0.3853, 0.8548, 0.3333, 0.8882, 0.3333, 0.8882, 0.3853, 0.8548, 0.3853, 0.788, 0.3853, 0.8548, 0.3853, 0.8548, 0.3853, 0.788, 0.2814, 0.788, 0.3333, 0.7546, 0.3333, 0.7546, 0.2814, 0.788, 0.3333, 0.8882, 0.2814, 0.8548, 0.2814, 0.8548, 0.3333, 0.8882, 0.3889, 0.9954, 0.3369, 0.962, 0.3369, 0.8952, 0.3889, 0.8618, 0.4408, 0.8952, 0.4408, 0.962, 0.3369, 0.962, 0.3369, 0.8952, 0.3369, 0.8952, 0.3369, 0.962, 0.4408, 0.962, 0.3889, 0.9954, 0.3889, 0.9954, 0.4408, 0.962, 0.4408, 0.8952, 0.4408, 0.962, 0.4408, 0.962, 0.4408, 0.8952, 0.3369, 0.8952, 0.3889, 0.8618, 0.3889, 0.8618, 0.3369, 0.8952, 0.3889, 0.9954, 0.3369, 0.962, 0.3369, 0.962, 0.3889, 0.9954, 0.3889, 0.8618, 0.4408, 0.8952, 0.4408, 0.8952, 0.3889, 0.8618, 0.1667, 0.3525, 0.1147, 0.3191, 0.1147, 0.2523, 0.1667, 0.2189, 0.2186, 0.2523, 0.2186, 0.3191, 0.2186, 0.2523, 0.2186, 0.3191, 0.2186, 0.3191, 0.2186, 0.2523, 0.1147, 0.2523, 0.1667, 0.2189, 0.1667, 0.2189, 0.1147, 0.2523, 0.1667, 0.3525, 0.1147, 0.3191, 0.1147, 0.3191, 0.1667, 0.3525, 0.1667, 0.2189, 0.2186, 0.2523, 0.2186, 0.2523, 0.1667, 0.2189, 0.1147, 0.3191, 0.1147, 0.2523, 0.1147, 0.2523, 0.1147, 0.3191, 0.2186, 0.3191, 0.1667, 0.3525, 0.1667, 0.3525, 0.2186, 0.3191, 0.2222, 0.4596, 0.1703, 0.4263, 0.1703, 0.3595, 0.2222, 0.3261, 0.2742, 0.3595, 0.2742, 0.4263, 0.2222, 0.4596, 0.1703, 0.4263, 0.1703, 0.4263, 0.2222, 0.4596, 0.2222, 0.3261, 0.2742, 0.3595, 0.2742, 0.3595, 0.2222, 0.3261, 0.1703, 0.4263, 0.1703, 0.3595, 0.1703, 0.3595, 0.1703, 0.4263, 0.2742, 0.4263, 0.2222, 0.4596, 0.2222, 0.4596, 0.2742, 0.4263, 0.2742, 0.3595, 0.2742, 0.4263, 0.2742, 0.4263, 0.2742, 0.3595, 0.1703, 0.3595, 0.2222, 0.3261, 0.2222, 0.3261, 0.1703, 0.3595, 0.2778, 0.5668, 0.2258, 0.5334, 0.2258, 0.4666, 0.2778, 0.4332, 0.3297, 0.4666, 0.3297, 0.5334, 0.2778, 0.4332, 0.3297, 0.4666, 0.3297, 0.4666, 0.2778, 0.4332, 0.2258, 0.5334, 0.2258, 0.4666, 0.2258, 0.4666, 0.2258, 0.5334, 0.3297, 0.5334, 0.2778, 0.5668, 0.2778, 0.5668, 0.3297, 0.5334, 0.3297, 0.4666, 0.3297, 0.5334, 0.3297, 0.5334, 0.3297, 0.4666, 0.2258, 0.4666, 0.2778, 0.4332, 0.2778, 0.4332, 0.2258, 0.4666, 0.2778, 0.5668, 0.2258, 0.5334, 0.2258, 0.5334, 0.2778, 0.5668, 0.3333, 0.6739, 0.2814, 0.6405, 0.2814, 0.5738, 0.3333, 0.5404, 0.3853, 0.5738, 0.3853, 0.6405, 0.3853, 0.6405, 0.3333, 0.6739, 0.3333, 0.6739, 0.3853, 0.6405, 0.3853, 0.5738, 0.3853, 0.6405, 0.3853, 0.6405, 0.3853, 0.5738, 0.2814, 0.5738, 0.3333, 0.5404, 0.3333, 0.5404, 0.2814, 0.5738, 0.3333, 0.6739, 0.2814, 0.6405, 0.2814, 0.6405, 0.3333, 0.6739, 0.3333, 0.5404, 0.3853, 0.5738, 0.3853, 0.5738, 0.3333, 0.5404, 0.2814, 0.6405, 0.2814, 0.5738, 0.2814, 0.5738, 0.2814, 0.6405, 0.3889, 0.7811, 0.3369, 0.7477, 0.3369, 0.6809, 0.3889, 0.6475, 0.4408, 0.6809, 0.4408, 0.7477, 0.4408, 0.6809, 0.4408, 0.7477, 0.4408, 0.7477, 0.4408, 0.6809, 0.3369, 0.6809, 0.3889, 0.6475, 0.3889, 0.6475, 0.3369, 0.6809, 0.3889, 0.7811, 0.3369, 0.7477, 0.3369, 0.7477, 0.3889, 0.7811, 0.3889, 0.6475, 0.4408, 0.6809, 0.4408, 0.6809, 0.3889, 0.6475, 0.3369, 0.7477, 0.3369, 0.6809, 0.3369, 0.6809, 0.3369, 0.7477, 0.4408, 0.7477, 0.3889, 0.7811, 0.3889, 0.7811, 0.4408, 0.7477, 0.4444, 0.8882, 0.3925, 0.8548, 0.3925, 0.788, 0.4444, 0.7546, 0.4964, 0.788, 0.4964, 0.8548, 0.4444, 0.7546, 0.4964, 0.788, 0.4964, 0.788, 0.4444, 0.7546, 0.3925, 0.8548, 0.3925, 0.788, 0.3925, 0.788, 0.3925, 0.8548, 0.4964, 0.8548, 0.4444, 0.8882, 0.4444, 0.8882, 0.4964, 0.8548, 0.4964, 0.788, 0.4964, 0.8548, 0.4964, 0.8548, 0.4964, 0.788, 0.3925, 0.788, 0.4444, 0.7546, 0.4444, 0.7546, 0.3925, 0.788, 0.4444, 0.8882, 0.3925, 0.8548, 0.3925, 0.8548, 0.4444, 0.8882, 0.5, 0.9954, 0.4481, 0.962, 0.4481, 0.8952, 0.5, 0.8618, 0.5519, 0.8952, 0.5519, 0.962, 0.5, 0.8618, 0.5519, 0.8952, 0.5519, 0.8952, 0.5, 0.8618, 0.4481, 0.962, 0.4481, 0.8952, 0.4481, 0.8952, 0.4481, 0.962, 0.5519, 0.962, 0.5, 0.9954, 0.5, 0.9954, 0.5519, 0.962, 0.5519, 0.8952, 0.5519, 0.962, 0.5519, 0.962, 0.5519, 0.8952, 0.4481, 0.8952, 0.5, 0.8618, 0.5, 0.8618, 0.4481, 0.8952, 0.5, 0.9954, 0.4481, 0.962, 0.4481, 0.962, 0.5, 0.9954, 0.2222, 0.2454, 0.1703, 0.212, 0.1703, 0.1452, 0.2222, 0.1118, 0.2742, 0.1452, 0.2742, 0.212, 0.2742, 0.1452, 0.2742, 0.212, 0.2742, 0.212, 0.2742, 0.1452, 0.1703, 0.1452, 0.2222, 0.1118, 0.2222, 0.1118, 0.1703, 0.1452, 0.2222, 0.2454, 0.1703, 0.212, 0.1703, 0.212, 0.2222, 0.2454, 0.2222, 0.1118, 0.2742, 0.1452, 0.2742, 0.1452, 0.2222, 0.1118, 0.1703, 0.212, 0.1703, 0.1452, 0.1703, 0.1452, 0.1703, 0.212, 0.2742, 0.212, 0.2222, 0.2454, 0.2222, 0.2454, 0.2742, 0.212, 0.2778, 0.3525, 0.2258, 0.3191, 0.2258, 0.2523, 0.2778, 0.2189, 0.3297, 0.2523, 0.3297, 0.3191, 0.2258, 0.2523, 0.2778, 0.2189, 0.2778, 0.2189, 0.2258, 0.2523, 0.2778, 0.3525, 0.2258, 0.3191, 0.2258, 0.3191, 0.2778, 0.3525, 0.2778, 0.2189, 0.3297, 0.2523, 0.3297, 0.2523, 0.2778, 0.2189, 0.2258, 0.3191, 0.2258, 0.2523, 0.2258, 0.2523, 0.2258, 0.3191, 0.3297, 0.3191, 0.2778, 0.3525, 0.2778, 0.3525, 0.3297, 0.3191, 0.3297, 0.2523, 0.3297, 0.3191, 0.3297, 0.3191, 0.3297, 0.2523, 0.3333, 0.4596, 0.2814, 0.4263, 0.2814, 0.3595, 0.3333, 0.3261, 0.3853, 0.3595, 0.3853, 0.4263, 0.3333, 0.3261, 0.3853, 0.3595, 0.3853, 0.3595, 0.3333, 0.3261, 0.2814, 0.4263, 0.2814, 0.3595, 0.2814, 0.3595, 0.2814, 0.4263, 0.3853, 0.4263, 0.3333, 0.4596, 0.3333, 0.4596, 0.3853, 0.4263, 0.3853, 0.3595, 0.3853, 0.4263, 0.3853, 0.4263, 0.3853, 0.3595, 0.2814, 0.3595, 0.3333, 0.3261, 0.3333, 0.3261, 0.2814, 0.3595, 0.3333, 0.4596, 0.2814, 0.4263, 0.2814, 0.4263, 0.3333, 0.4596, 0.3889, 0.5668, 0.3369, 0.5334, 0.3369, 0.4666, 0.3889, 0.4332, 0.4408, 0.4666, 0.4408, 0.5334, 0.3369, 0.5334, 0.3369, 0.4666, 0.3369, 0.4666, 0.3369, 0.5334, 0.4408, 0.5334, 0.3889, 0.5668, 0.3889, 0.5668, 0.4408, 0.5334, 0.4408, 0.4666, 0.4408, 0.5334, 0.4408, 0.5334, 0.4408, 0.4666, 0.3369, 0.4666, 0.3889, 0.4332, 0.3889, 0.4332, 0.3369, 0.4666, 0.3889, 0.5668, 0.3369, 0.5334, 0.3369, 0.5334, 0.3889, 0.5668, 0.3889, 0.4332, 0.4408, 0.4666, 0.4408, 0.4666, 0.3889, 0.4332, 0.4444, 0.6739, 0.3925, 0.6405, 0.3925, 0.5738, 0.4444, 0.5404, 0.4964, 0.5738, 0.4964, 0.6405, 0.4964, 0.5738, 0.4964, 0.6405, 0.4964, 0.6405, 0.4964, 0.5738, 0.3925, 0.5738, 0.4444, 0.5404, 0.4444, 0.5404, 0.3925, 0.5738, 0.4444, 0.6739, 0.3925, 0.6405, 0.3925, 0.6405, 0.4444, 0.6739, 0.4444, 0.5404, 0.4964, 0.5738, 0.4964, 0.5738, 0.4444, 0.5404, 0.3925, 0.6405, 0.3925, 0.5738, 0.3925, 0.5738, 0.3925, 0.6405, 0.4964, 0.6405, 0.4444, 0.6739, 0.4444, 0.6739, 0.4964, 0.6405, 0.5, 0.7811, 0.4481, 0.7477, 0.4481, 0.6809, 0.5, 0.6475, 0.5519, 0.6809, 0.5519, 0.7477, 0.5, 0.7811, 0.4481, 0.7477, 0.4481, 0.7477, 0.5, 0.7811, 0.5, 0.6475, 0.5519, 0.6809, 0.5519, 0.6809, 0.5, 0.6475, 0.4481, 0.7477, 0.4481, 0.6809, 0.4481, 0.6809, 0.4481, 0.7477, 0.5519, 0.7477, 0.5, 0.7811, 0.5, 0.7811, 0.5519, 0.7477, 0.5519, 0.6809, 0.5519, 0.7477, 0.5519, 0.7477, 0.5519, 0.6809, 0.4481, 0.6809, 0.5, 0.6475, 0.5, 0.6475, 0.4481, 0.6809, 0.5556, 0.8882, 0.5036, 0.8548, 0.5036, 0.788, 0.5556, 0.7546, 0.6075, 0.788, 0.6075, 0.8548, 0.5556, 0.7546, 0.6075, 0.788, 0.6075, 0.788, 0.5556, 0.7546, 0.5036, 0.8548, 0.5036, 0.788, 0.5036, 0.788, 0.5036, 0.8548, 0.6075, 0.8548, 0.5556, 0.8882, 0.5556, 0.8882, 0.6075, 0.8548, 0.6075, 0.788, 0.6075, 0.8548, 0.6075, 0.8548, 0.6075, 0.788, 0.5036, 0.788, 0.5556, 0.7546, 0.5556, 0.7546, 0.5036, 0.788, 0.5556, 0.8882, 0.5036, 0.8548, 0.5036, 0.8548, 0.5556, 0.8882, 0.6111, 0.9954, 0.5592, 0.962, 0.5592, 0.8952, 0.6111, 0.8618, 0.6631, 0.8952, 0.6631, 0.962, 0.6631, 0.962, 0.6111, 0.9954, 0.6111, 0.9954, 0.6631, 0.962, 0.6631, 0.8952, 0.6631, 0.962, 0.6631, 0.962, 0.6631, 0.8952, 0.5592, 0.8952, 0.6111, 0.8618, 0.6111, 0.8618, 0.5592, 0.8952, 0.6111, 0.9954, 0.5592, 0.962, 0.5592, 0.962, 0.6111, 0.9954, 0.6111, 0.8618, 0.6631, 0.8952, 0.6631, 0.8952, 0.6111, 0.8618, 0.5592, 0.962, 0.5592, 0.8952, 0.5592, 0.8952, 0.5592, 0.962, 0.2778, 0.1382, 0.2258, 0.1048, 0.2258, 0.03804, 0.2778, 0.004643, 0.3297, 0.03804, 0.3297, 0.1048, 0.3297, 0.03804, 0.3297, 0.1048, 0.3297, 0.1048, 0.3297, 0.03804, 0.2258, 0.03804, 0.2778, 0.004643, 0.2778, 0.004643, 0.2258, 0.03804, 0.2778, 0.1382, 0.2258, 0.1048, 0.2258, 0.1048, 0.2778, 0.1382, 0.2778, 0.004643, 0.3297, 0.03804, 0.3297, 0.03804, 0.2778, 0.004643, 0.2258, 0.1048, 0.2258, 0.03804, 0.2258, 0.03804, 0.2258, 0.1048, 0.3297, 0.1048, 0.2778, 0.1382, 0.2778, 0.1382, 0.3297, 0.1048, 0.3333, 0.2454, 0.2814, 0.212, 0.2814, 0.1452, 0.3333, 0.1118, 0.3853, 0.1452, 0.3853, 0.212, 0.3333, 0.1118, 0.3853, 0.1452, 0.3853, 0.1452, 0.3333, 0.1118, 0.2814, 0.212, 0.2814, 0.1452, 0.2814, 0.1452, 0.2814, 0.212, 0.3853, 0.212, 0.3333, 0.2454, 0.3333, 0.2454, 0.3853, 0.212, 0.3853, 0.1452, 0.3853, 0.212, 0.3853, 0.212, 0.3853, 0.1452, 0.2814, 0.1452, 0.3333, 0.1118, 0.3333, 0.1118, 0.2814, 0.1452, 0.3333, 0.2454, 0.2814, 0.212, 0.2814, 0.212, 0.3333, 0.2454, 0.3889, 0.3525, 0.3369, 0.3191, 0.3369, 0.2523, 0.3889, 0.2189, 0.4408, 0.2523, 0.4408, 0.3191, 0.3889, 0.2189, 0.4408, 0.2523, 0.4408, 0.2523, 0.3889, 0.2189, 0.3369, 0.3191, 0.3369, 0.2523, 0.3369, 0.2523, 0.3369, 0.3191, 0.4408, 0.3191, 0.3889, 0.3525, 0.3889, 0.3525, 0.4408, 0.3191, 0.4408, 0.2523, 0.4408, 0.3191, 0.4408, 0.3191, 0.4408, 0.2523, 0.3369, 0.2523, 0.3889, 0.2189, 0.3889, 0.2189, 0.3369, 0.2523, 0.3889, 0.3525, 0.3369, 0.3191, 0.3369, 0.3191, 0.3889, 0.3525, 0.4444, 0.4596, 0.3925, 0.4263, 0.3925, 0.3595, 0.4444, 0.3261, 0.4964, 0.3595, 0.4964, 0.4263, 0.4964, 0.3595, 0.4964, 0.4263, 0.4964, 0.4263, 0.4964, 0.3595, 0.3925, 0.3595, 0.4444, 0.3261, 0.4444, 0.3261, 0.3925, 0.3595, 0.4444, 0.4596, 0.3925, 0.4263, 0.3925, 0.4263, 0.4444, 0.4596, 0.4444, 0.3261, 0.4964, 0.3595, 0.4964, 0.3595, 0.4444, 0.3261, 0.3925, 0.4263, 0.3925, 0.3595, 0.3925, 0.3595, 0.3925, 0.4263, 0.4964, 0.4263, 0.4444, 0.4596, 0.4444, 0.4596, 0.4964, 0.4263, 0.5, 0.5668, 0.4481, 0.5334, 0.4481, 0.4666, 0.5, 0.4332, 0.5519, 0.4666, 0.5519, 0.5334, 0.4481, 0.4666, 0.5, 0.4332, 0.5, 0.4332, 0.4481, 0.4666, 0.5, 0.5668, 0.4481, 0.5334, 0.4481, 0.5334, 0.5, 0.5668, 0.5, 0.4332, 0.5519, 0.4666, 0.5519, 0.4666, 0.5, 0.4332, 0.4481, 0.5334, 0.4481, 0.4666, 0.4481, 0.4666, 0.4481, 0.5334, 0.5519, 0.5334, 0.5, 0.5668, 0.5, 0.5668, 0.5519, 0.5334, 0.5519, 0.4666, 0.5519, 0.5334, 0.5519, 0.5334, 0.5519, 0.4666, 0.5556, 0.6739, 0.5036, 0.6405, 0.5036, 0.5738, 0.5556, 0.5404, 0.6075, 0.5738, 0.6075, 0.6405, 0.5556, 0.5404, 0.6075, 0.5738, 0.6075, 0.5738, 0.5556, 0.5404, 0.5036, 0.6405, 0.5036, 0.5738, 0.5036, 0.5738, 0.5036, 0.6405, 0.6075, 0.6405, 0.5556, 0.6739, 0.5556, 0.6739, 0.6075, 0.6405, 0.6075, 0.5738, 0.6075, 0.6405, 0.6075, 0.6405, 0.6075, 0.5738, 0.5036, 0.5738, 0.5556, 0.5404, 0.5556, 0.5404, 0.5036, 0.5738, 0.5556, 0.6739, 0.5036, 0.6405, 0.5036, 0.6405, 0.5556, 0.6739, 0.6111, 0.7811, 0.5592, 0.7477, 0.5592, 0.6809, 0.6111, 0.6475, 0.6631, 0.6809, 0.6631, 0.7477, 0.5592, 0.7477, 0.5592, 0.6809, 0.5592, 0.6809, 0.5592, 0.7477, 0.6631, 0.7477, 0.6111, 0.7811, 0.6111, 0.7811, 0.6631, 0.7477, 0.6631, 0.6809, 0.6631, 0.7477, 0.6631, 0.7477, 0.6631, 0.6809, 0.5592, 0.6809, 0.6111, 0.6475, 0.6111, 0.6475, 0.5592, 0.6809, 0.6111, 0.7811, 0.5592, 0.7477, 0.5592, 0.7477, 0.6111, 0.7811, 0.6111, 0.6475, 0.6631, 0.6809, 0.6631, 0.6809, 0.6111, 0.6475, 0.6667, 0.8882, 0.6147, 0.8548, 0.6147, 0.788, 0.6667, 0.7546, 0.7186, 0.788, 0.7186, 0.8548, 0.7186, 0.788, 0.7186, 0.8548, 0.7186, 0.8548, 0.7186, 0.788, 0.6147, 0.788, 0.6667, 0.7546, 0.6667, 0.7546, 0.6147, 0.788, 0.6667, 0.8882, 0.6147, 0.8548, 0.6147, 0.8548, 0.6667, 0.8882, 0.6667, 0.7546, 0.7186, 0.788, 0.7186, 0.788, 0.6667, 0.7546, 0.6147, 0.8548, 0.6147, 0.788, 0.6147, 0.788, 0.6147, 0.8548, 0.7186, 0.8548, 0.6667, 0.8882, 0.6667, 0.8882, 0.7186, 0.8548, 0.7222, 0.9954, 0.6703, 0.962, 0.6703, 0.8952, 0.7222, 0.8618, 0.7742, 0.8952, 0.7742, 0.962, 0.7222, 0.9954, 0.6703, 0.962, 0.6703, 0.962, 0.7222, 0.9954, 0.7222, 0.8618, 0.7742, 0.8952, 0.7742, 0.8952, 0.7222, 0.8618, 0.6703, 0.962, 0.6703, 0.8952, 0.6703, 0.8952, 0.6703, 0.962, 0.7742, 0.962, 0.7222, 0.9954, 0.7222, 0.9954, 0.7742, 0.962, 0.7742, 0.8952, 0.7742, 0.962, 0.7742, 0.962, 0.7742, 0.8952, 0.6703, 0.8952, 0.7222, 0.8618, 0.7222, 0.8618, 0.6703, 0.8952, 0.3889, 0.1382, 0.3369, 0.1048, 0.3369, 0.03804, 0.3889, 0.004643, 0.4408, 0.03804, 0.4408, 0.1048, 0.3889, 0.004643, 0.4408, 0.03804, 0.4408, 0.03804, 0.3889, 0.004643, 0.3369, 0.1048, 0.3369, 0.03804, 0.3369, 0.03804, 0.3369, 0.1048, 0.4408, 0.1048, 0.3889, 0.1382, 0.3889, 0.1382, 0.4408, 0.1048, 0.4408, 0.03804, 0.4408, 0.1048, 0.4408, 0.1048, 0.4408, 0.03804, 0.3369, 0.03804, 0.3889, 0.004643, 0.3889, 0.004643, 0.3369, 0.03804, 0.3889, 0.1382, 0.3369, 0.1048, 0.3369, 0.1048, 0.3889, 0.1382, 0.4444, 0.2454, 0.3925, 0.212, 0.3925, 0.1452, 0.4444, 0.1118, 0.4964, 0.1452, 0.4964, 0.212, 0.4964, 0.212, 0.4444, 0.2454, 0.4444, 0.2454, 0.4964, 0.212, 0.4964, 0.1452, 0.4964, 0.212, 0.4964, 0.212, 0.4964, 0.1452, 0.3925, 0.1452, 0.4444, 0.1118, 0.4444, 0.1118, 0.3925, 0.1452, 0.4444, 0.2454, 0.3925, 0.212, 0.3925, 0.212, 0.4444, 0.2454, 0.4444, 0.1118, 0.4964, 0.1452, 0.4964, 0.1452, 0.4444, 0.1118, 0.3925, 0.212, 0.3925, 0.1452, 0.3925, 0.1452, 0.3925, 0.212, 0.5, 0.3525, 0.4481, 0.3191, 0.4481, 0.2523, 0.5, 0.2189, 0.5519, 0.2523, 0.5519, 0.3191, 0.5519, 0.2523, 0.5519, 0.3191, 0.5519, 0.3191, 0.5519, 0.2523, 0.4481, 0.2523, 0.5, 0.2189, 0.5, 0.2189, 0.4481, 0.2523, 0.5, 0.3525, 0.4481, 0.3191, 0.4481, 0.3191, 0.5, 0.3525, 0.5, 0.2189, 0.5519, 0.2523, 0.5519, 0.2523, 0.5, 0.2189, 0.4481, 0.3191, 0.4481, 0.2523, 0.4481, 0.2523, 0.4481, 0.3191, 0.5519, 0.3191, 0.5, 0.3525, 0.5, 0.3525, 0.5519, 0.3191, 0.5556, 0.4596, 0.5036, 0.4263, 0.5036, 0.3595, 0.5556, 0.3261, 0.6075, 0.3595, 0.6075, 0.4263, 0.5556, 0.3261, 0.6075, 0.3595, 0.6075, 0.3595, 0.5556, 0.3261, 0.5036, 0.4263, 0.5036, 0.3595, 0.5036, 0.3595, 0.5036, 0.4263, 0.6075, 0.4263, 0.5556, 0.4596, 0.5556, 0.4596, 0.6075, 0.4263, 0.6075, 0.3595, 0.6075, 0.4263, 0.6075, 0.4263, 0.6075, 0.3595, 0.5036, 0.3595, 0.5556, 0.3261, 0.5556, 0.3261, 0.5036, 0.3595, 0.5556, 0.4596, 0.5036, 0.4263, 0.5036, 0.4263, 0.5556, 0.4596, 0.6111, 0.5668, 0.5592, 0.5334, 0.5592, 0.4666, 0.6111, 0.4332, 0.6631, 0.4666, 0.6631, 0.5334, 0.6111, 0.4332, 0.6631, 0.4666, 0.6631, 0.4666, 0.6111, 0.4332, 0.5592, 0.5334, 0.5592, 0.4666, 0.5592, 0.4666, 0.5592, 0.5334, 0.6631, 0.5334, 0.6111, 0.5668, 0.6111, 0.5668, 0.6631, 0.5334, 0.6631, 0.4666, 0.6631, 0.5334, 0.6631, 0.5334, 0.6631, 0.4666, 0.5592, 0.4666, 0.6111, 0.4332, 0.6111, 0.4332, 0.5592, 0.4666, 0.6111, 0.5668, 0.5592, 0.5334, 0.5592, 0.5334, 0.6111, 0.5668, 0.6667, 0.6739, 0.6147, 0.6405, 0.6147, 0.5738, 0.6667, 0.5404, 0.7186, 0.5738, 0.7186, 0.6405, 0.7186, 0.5738, 0.7186, 0.6405, 0.7186, 0.6405, 0.7186, 0.5738, 0.6147, 0.5738, 0.6667, 0.5404, 0.6667, 0.5404, 0.6147, 0.5738, 0.6667, 0.6739, 0.6147, 0.6405, 0.6147, 0.6405, 0.6667, 0.6739, 0.6667, 0.5404, 0.7186, 0.5738, 0.7186, 0.5738, 0.6667, 0.5404, 0.6147, 0.6405, 0.6147, 0.5738, 0.6147, 0.5738, 0.6147, 0.6405, 0.7186, 0.6405, 0.6667, 0.6739, 0.6667, 0.6739, 0.7186, 0.6405, 0.7222, 0.7811, 0.6703, 0.7477, 0.6703, 0.6809, 0.7222, 0.6475, 0.7742, 0.6809, 0.7742, 0.7477, 0.6703, 0.6809, 0.7222, 0.6475, 0.7222, 0.6475, 0.6703, 0.6809, 0.7222, 0.7811, 0.6703, 0.7477, 0.6703, 0.7477, 0.7222, 0.7811, 0.7222, 0.6475, 0.7742, 0.6809, 0.7742, 0.6809, 0.7222, 0.6475, 0.6703, 0.7477, 0.6703, 0.6809, 0.6703, 0.6809, 0.6703, 0.7477, 0.7742, 0.7477, 0.7222, 0.7811, 0.7222, 0.7811, 0.7742, 0.7477, 0.7742, 0.6809, 0.7742, 0.7477, 0.7742, 0.7477, 0.7742, 0.6809, 0.7778, 0.8882, 0.7258, 0.8548, 0.7258, 0.788, 0.7778, 0.7546, 0.8297, 0.788, 0.8297, 0.8548, 0.7778, 0.7546, 0.8297, 0.788, 0.8297, 0.788, 0.7778, 0.7546, 0.7258, 0.8548, 0.7258, 0.788, 0.7258, 0.788, 0.7258, 0.8548, 0.8297, 0.8548, 0.7778, 0.8882, 0.7778, 0.8882, 0.8297, 0.8548, 0.8297, 0.788, 0.8297, 0.8548, 0.8297, 0.8548, 0.8297, 0.788, 0.7258, 0.788, 0.7778, 0.7546, 0.7778, 0.7546, 0.7258, 0.788, 0.7778, 0.8882, 0.7258, 0.8548, 0.7258, 0.8548, 0.7778, 0.8882, 0.5, 0.1382, 0.4481, 0.1048, 0.4481, 0.03804, 0.5, 0.004643, 0.5519, 0.03804, 0.5519, 0.1048, 0.4481, 0.1048, 0.4481, 0.03804, 0.4481, 0.03804, 0.4481, 0.1048, 0.5519, 0.1048, 0.5, 0.1382, 0.5, 0.1382, 0.5519, 0.1048, 0.5519, 0.03804, 0.5519, 0.1048, 0.5519, 0.1048, 0.5519, 0.03804, 0.4481, 0.03804, 0.5, 0.004643, 0.5, 0.004643, 0.4481, 0.03804, 0.5, 0.1382, 0.4481, 0.1048, 0.4481, 0.1048, 0.5, 0.1382, 0.5, 0.004643, 0.5519, 0.03804, 0.5519, 0.03804, 0.5, 0.004643, 0.5556, 0.2454, 0.5036, 0.212, 0.5036, 0.1452, 0.5556, 0.1118, 0.6075, 0.1452, 0.6075, 0.212, 0.6075, 0.1452, 0.6075, 0.212, 0.6075, 0.212, 0.6075, 0.1452, 0.5036, 0.1452, 0.5556, 0.1118, 0.5556, 0.1118, 0.5036, 0.1452, 0.5556, 0.2454, 0.5036, 0.212, 0.5036, 0.212, 0.5556, 0.2454, 0.5556, 0.1118, 0.6075, 0.1452, 0.6075, 0.1452, 0.5556, 0.1118, 0.5036, 0.212, 0.5036, 0.1452, 0.5036, 0.1452, 0.5036, 0.212, 0.6075, 0.212, 0.5556, 0.2454, 0.5556, 0.2454, 0.6075, 0.212, 0.6111, 0.3525, 0.5592, 0.3191, 0.5592, 0.2523, 0.6111, 0.2189, 0.6631, 0.2523, 0.6631, 0.3191, 0.6111, 0.3525, 0.5592, 0.3191, 0.5592, 0.3191, 0.6111, 0.3525, 0.6111, 0.2189, 0.6631, 0.2523, 0.6631, 0.2523, 0.6111, 0.2189, 0.5592, 0.3191, 0.5592, 0.2523, 0.5592, 0.2523, 0.5592, 0.3191, 0.6631, 0.3191, 0.6111, 0.3525, 0.6111, 0.3525, 0.6631, 0.3191, 0.6631, 0.2523, 0.6631, 0.3191, 0.6631, 0.3191, 0.6631, 0.2523, 0.5592, 0.2523, 0.6111, 0.2189, 0.6111, 0.2189, 0.5592, 0.2523, 0.6667, 0.4596, 0.6147, 0.4263, 0.6147, 0.3595, 0.6667, 0.3261, 0.7186, 0.3595, 0.7186, 0.4263, 0.6667, 0.3261, 0.7186, 0.3595, 0.7186, 0.3595, 0.6667, 0.3261, 0.6147, 0.4263, 0.6147, 0.3595, 0.6147, 0.3595, 0.6147, 0.4263, 0.7186, 0.4263, 0.6667, 0.4596, 0.6667, 0.4596, 0.7186, 0.4263, 0.7186, 0.3595, 0.7186, 0.4263, 0.7186, 0.4263, 0.7186, 0.3595, 0.6147, 0.3595, 0.6667, 0.3261, 0.6667, 0.3261, 0.6147, 0.3595, 0.6667, 0.4596, 0.6147, 0.4263, 0.6147, 0.4263, 0.6667, 0.4596, 0.7222, 0.5668, 0.6703, 0.5334, 0.6703, 0.4666, 0.7222, 0.4332, 0.7742, 0.4666, 0.7742, 0.5334, 0.7742, 0.5334, 0.7222, 0.5668, 0.7222, 0.5668, 0.7742, 0.5334, 0.7742, 0.4666, 0.7742, 0.5334, 0.7742, 0.5334, 0.7742, 0.4666, 0.6703, 0.4666, 0.7222, 0.4332, 0.7222, 0.4332, 0.6703, 0.4666, 0.7222, 0.5668, 0.6703, 0.5334, 0.6703, 0.5334, 0.7222, 0.5668, 0.7222, 0.4332, 0.7742, 0.4666, 0.7742, 0.4666, 0.7222, 0.4332, 0.6703, 0.5334, 0.6703, 0.4666, 0.6703, 0.4666, 0.6703, 0.5334, 0.7778, 0.6739, 0.7258, 0.6405, 0.7258, 0.5738, 0.7778, 0.5404, 0.8297, 0.5738, 0.8297, 0.6405, 0.8297, 0.5738, 0.8297, 0.6405, 0.8297, 0.6405, 0.8297, 0.5738, 0.7258, 0.5738, 0.7778, 0.5404, 0.7778, 0.5404, 0.7258, 0.5738, 0.7778, 0.6739, 0.7258, 0.6405, 0.7258, 0.6405, 0.7778, 0.6739, 0.7778, 0.5404, 0.8297, 0.5738, 0.8297, 0.5738, 0.7778, 0.5404, 0.7258, 0.6405, 0.7258, 0.5738, 0.7258, 0.5738, 0.7258, 0.6405, 0.8297, 0.6405, 0.7778, 0.6739, 0.7778, 0.6739, 0.8297, 0.6405, 0.8333, 0.7811, 0.7814, 0.7477, 0.7814, 0.6809, 0.8333, 0.6475, 0.8853, 0.6809, 0.8853, 0.7477, 0.8333, 0.6475, 0.8853, 0.6809, 0.8853, 0.6809, 0.8333, 0.6475, 0.7814, 0.7477, 0.7814, 0.6809, 0.7814, 0.6809, 0.7814, 0.7477, 0.8853, 0.7477, 0.8333, 0.7811, 0.8333, 0.7811, 0.8853, 0.7477, 0.8853, 0.6809, 0.8853, 0.7477, 0.8853, 0.7477, 0.8853, 0.6809, 0.7814, 0.6809, 0.8333, 0.6475, 0.8333, 0.6475, 0.7814, 0.6809, 0.8333, 0.7811, 0.7814, 0.7477, 0.7814, 0.7477, 0.8333, 0.7811, 0.6111, 0.1382, 0.5592, 0.1048, 0.5592, 0.03804, 0.6111, 0.004643, 0.6631, 0.03804, 0.6631, 0.1048, 0.6111, 0.004643, 0.6631, 0.03804, 0.6631, 0.03804, 0.6111, 0.004643, 0.5592, 0.1048, 0.5592, 0.03804, 0.5592, 0.03804, 0.5592, 0.1048, 0.6631, 0.1048, 0.6111, 0.1382, 0.6111, 0.1382, 0.6631, 0.1048, 0.6631, 0.03804, 0.6631, 0.1048, 0.6631, 0.1048, 0.6631, 0.03804, 0.5592, 0.03804, 0.6111, 0.004643, 0.6111, 0.004643, 0.5592, 0.03804, 0.6111, 0.1382, 0.5592, 0.1048, 0.5592, 0.1048, 0.6111, 0.1382, 0.6667, 0.2454, 0.6147, 0.212, 0.6147, 0.1452, 0.6667, 0.1118, 0.7186, 0.1452, 0.7186, 0.212, 0.7186, 0.1452, 0.7186, 0.212, 0.7186, 0.212, 0.7186, 0.1452, 0.6147, 0.1452, 0.6667, 0.1118, 0.6667, 0.1118, 0.6147, 0.1452, 0.6667, 0.2454, 0.6147, 0.212, 0.6147, 0.212, 0.6667, 0.2454, 0.6667, 0.1118, 0.7186, 0.1452, 0.7186, 0.1452, 0.6667, 0.1118, 0.6147, 0.212, 0.6147, 0.1452, 0.6147, 0.1452, 0.6147, 0.212, 0.7186, 0.212, 0.6667, 0.2454, 0.6667, 0.2454, 0.7186, 0.212, 0.7222, 0.3525, 0.6703, 0.3191, 0.6703, 0.2523, 0.7222, 0.2189, 0.7742, 0.2523, 0.7742, 0.3191, 0.6703, 0.2523, 0.7222, 0.2189, 0.7222, 0.2189, 0.6703, 0.2523, 0.7222, 0.3525, 0.6703, 0.3191, 0.6703, 0.3191, 0.7222, 0.3525, 0.7222, 0.2189, 0.7742, 0.2523, 0.7742, 0.2523, 0.7222, 0.2189, 0.6703, 0.3191, 0.6703, 0.2523, 0.6703, 0.2523, 0.6703, 0.3191, 0.7742, 0.3191, 0.7222, 0.3525, 0.7222, 0.3525, 0.7742, 0.3191, 0.7742, 0.2523, 0.7742, 0.3191, 0.7742, 0.3191, 0.7742, 0.2523, 0.7778, 0.4596, 0.7258, 0.4263, 0.7258, 0.3595, 0.7778, 0.3261, 0.8297, 0.3595, 0.8297, 0.4263, 0.7778, 0.3261, 0.8297, 0.3595, 0.8297, 0.3595, 0.7778, 0.3261, 0.7258, 0.4263, 0.7258, 0.3595, 0.7258, 0.3595, 0.7258, 0.4263, 0.8297, 0.4263, 0.7778, 0.4596, 0.7778, 0.4596, 0.8297, 0.4263, 0.8297, 0.3595, 0.8297, 0.4263, 0.8297, 0.4263, 0.8297, 0.3595, 0.7258, 0.3595, 0.7778, 0.3261, 0.7778, 0.3261, 0.7258, 0.3595, 0.7778, 0.4596, 0.7258, 0.4263, 0.7258, 0.4263, 0.7778, 0.4596, 0.8333, 0.5668, 0.7814, 0.5334, 0.7814, 0.4666, 0.8333, 0.4332, 0.8853, 0.4666, 0.8853, 0.5334, 0.7814, 0.5334, 0.7814, 0.4666, 0.7814, 0.4666, 0.7814, 0.5334, 0.8853, 0.5334, 0.8333, 0.5668, 0.8333, 0.5668, 0.8853, 0.5334, 0.8853, 0.4666, 0.8853, 0.5334, 0.8853, 0.5334, 0.8853, 0.4666, 0.7814, 0.4666, 0.8333, 0.4332, 0.8333, 0.4332, 0.7814, 0.4666, 0.8333, 0.5668, 0.7814, 0.5334, 0.7814, 0.5334, 0.8333, 0.5668, 0.8333, 0.4332, 0.8853, 0.4666, 0.8853, 0.4666, 0.8333, 0.4332, 0.8889, 0.6739, 0.8369, 0.6405, 0.8369, 0.5738, 0.8889, 0.5404, 0.9408, 0.5738, 0.9408, 0.6405, 0.9408, 0.5738, 0.9408, 0.6405, 0.9408, 0.6405, 0.9408, 0.5738, 0.8369, 0.5738, 0.8889, 0.5404, 0.8889, 0.5404, 0.8369, 0.5738, 0.8889, 0.6739, 0.8369, 0.6405, 0.8369, 0.6405, 0.8889, 0.6739, 0.8889, 0.5404, 0.9408, 0.5738, 0.9408, 0.5738, 0.8889, 0.5404, 0.8369, 0.6405, 0.8369, 0.5738, 0.8369, 0.5738, 0.8369, 0.6405, 0.9408, 0.6405, 0.8889, 0.6739, 0.8889, 0.6739, 0.9408, 0.6405, 0.7222, 0.1382, 0.6703, 0.1048, 0.6703, 0.03804, 0.7222, 0.004643, 0.7742, 0.03804, 0.7742, 0.1048, 0.7222, 0.1382, 0.6703, 0.1048, 0.6703, 0.1048, 0.7222, 0.1382, 0.7222, 0.004643, 0.7742, 0.03804, 0.7742, 0.03804, 0.7222, 0.004643, 0.6703, 0.1048, 0.6703, 0.03804, 0.6703, 0.03804, 0.6703, 0.1048, 0.7742, 0.1048, 0.7222, 0.1382, 0.7222, 0.1382, 0.7742, 0.1048, 0.7742, 0.03804, 0.7742, 0.1048, 0.7742, 0.1048, 0.7742, 0.03804, 0.6703, 0.03804, 0.7222, 0.004643, 0.7222, 0.004643, 0.6703, 0.03804, 0.7778, 0.2454, 0.7258, 0.212, 0.7258, 0.1452, 0.7778, 0.1118, 0.8297, 0.1452, 0.8297, 0.212, 0.7778, 0.1118, 0.8297, 0.1452, 0.8297, 0.1452, 0.7778, 0.1118, 0.7258, 0.212, 0.7258, 0.1452, 0.7258, 0.1452, 0.7258, 0.212, 0.8297, 0.212, 0.7778, 0.2454, 0.7778, 0.2454, 0.8297, 0.212, 0.8297, 0.1452, 0.8297, 0.212, 0.8297, 0.212, 0.8297, 0.1452, 0.7258, 0.1452, 0.7778, 0.1118, 0.7778, 0.1118, 0.7258, 0.1452, 0.7778, 0.2454, 0.7258, 0.212, 0.7258, 0.212, 0.7778, 0.2454, 0.8333, 0.3525, 0.7814, 0.3191, 0.7814, 0.2523, 0.8333, 0.2189, 0.8853, 0.2523, 0.8853, 0.3191, 0.8853, 0.3191, 0.8333, 0.3525, 0.8333, 0.3525, 0.8853, 0.3191, 0.8853, 0.2523, 0.8853, 0.3191, 0.8853, 0.3191, 0.8853, 0.2523, 0.7814, 0.2523, 0.8333, 0.2189, 0.8333, 0.2189, 0.7814, 0.2523, 0.8333, 0.3525, 0.7814, 0.3191, 0.7814, 0.3191, 0.8333, 0.3525, 0.8333, 0.2189, 0.8853, 0.2523, 0.8853, 0.2523, 0.8333, 0.2189, 0.7814, 0.3191, 0.7814, 0.2523, 0.7814, 0.2523, 0.7814, 0.3191, 0.8889, 0.4596, 0.8369, 0.4263, 0.8369, 0.3595, 0.8889, 0.3261, 0.9408, 0.3595, 0.9408, 0.4263, 0.9408, 0.3595, 0.9408, 0.4263, 0.9408, 0.4263, 0.9408, 0.3595, 0.8369, 0.3595, 0.8889, 0.3261, 0.8889, 0.3261, 0.8369, 0.3595, 0.8889, 0.4596, 0.8369, 0.4263, 0.8369, 0.4263, 0.8889, 0.4596, 0.8889, 0.3261, 0.9408, 0.3595, 0.9408, 0.3595, 0.8889, 0.3261, 0.8369, 0.4263, 0.8369, 0.3595, 0.8369, 0.3595, 0.8369, 0.4263, 0.9408, 0.4263, 0.8889, 0.4596, 0.8889, 0.4596, 0.9408, 0.4263, 0.9444, 0.5668, 0.8925, 0.5334, 0.8925, 0.4666, 0.9444, 0.4332, 0.9964, 0.4666, 0.9964, 0.5334, 0.9444, 0.4332, 0.9964, 0.4666, 0.9964, 0.4666, 0.9444, 0.4332, 0.8925, 0.5334, 0.8925, 0.4666, 0.8925, 0.4666, 0.8925, 0.5334, 0.9964, 0.5334, 0.9444, 0.5668, 0.9444, 0.5668, 0.9964, 0.5334, 0.9964, 0.4666, 0.9964, 0.5334, 0.9964, 0.5334, 0.9964, 0.4666, 0.8925, 0.4666, 0.9444, 0.4332, 0.9444, 0.4332, 0.8925, 0.4666, 0.9444, 0.5668, 0.8925, 0.5334, 0.8925, 0.5334, 0.9444, 0.5668])
me_hex_grid_003.materials.append(mat_material_003)
me_hex_grid_003.use_remesh_fix_poles = True
me_hex_grid_003.use_remesh_preserve_attributes = False
me_hex_grid_003.update()

# ---- objects
ob_hex_grid_003 = bpy.data.objects.new('Hex.Grid.003', me_hex_grid_003)
ob_light = bpy.data.objects.new('Light', light_light)
ob_camera = bpy.data.objects.new('Camera', cam_camera)

# ---- transforms, parenting, visibility, modifiers, constraints
ob_hex_grid_003.location = (0.0, 0.0, 0.0)
ob_light.location = (4.076, 1.005, 5.904)
ob_light.rotation_euler = (0.6503, 0.05522, 1.866)
ob_light.lock_rotations_4d = False
ob_light.empty_display_type = 'ARROWS'
ob_light.color = (0.0, 0.0, 0.0, 0.0)
ob_light.lineart.crease_threshold = 0.0
ob_camera.location = (7.359, -6.926, 4.958)
ob_camera.rotation_euler = (1.109, 0.0, 0.8149)
ob_camera.lock_rotations_4d = False
ob_camera.empty_display_type = 'ARROWS'
ob_camera.color = (0.0, 0.0, 0.0, 0.0)
ob_camera.display_type = 'WIRE'
ob_camera.lineart.crease_threshold = 0.0

# ---- collection membership
scene.collection.objects.link(ob_hex_grid_003)
col_collection.objects.link(ob_light)
col_collection.objects.link(ob_camera)

# ---- scene / render settings (as saved in the file)
scene.camera = ob_camera
scene.frame_start = 1; scene.frame_end = 250; scene.frame_set(1)
scene.render.engine = 'BLENDER_EEVEE_NEXT'
scene.cycles.use_denoising = False
scene.cycles.samples = 128
scene.cycles.sampling_pattern = 'TABULATED_SOBOL'
scene.cycles.use_adaptive_sampling = False
scene.cycles.use_light_tree = False
scene.view_settings.view_transform = 'Filmic'
bpy.context.view_layer.update()
